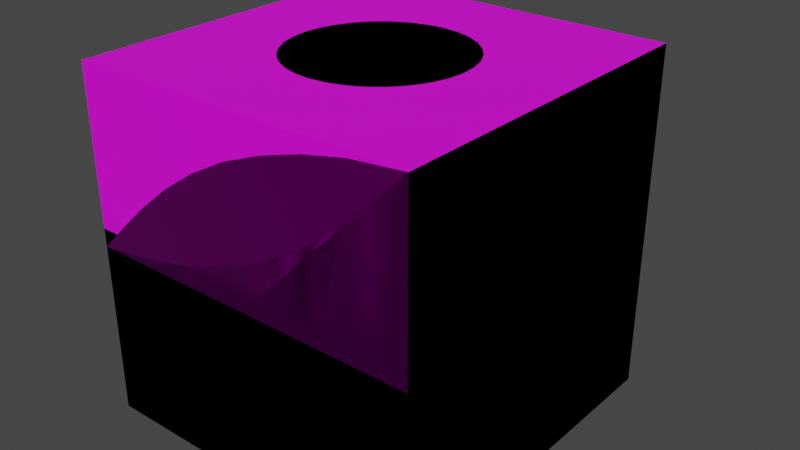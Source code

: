 # Source: ramp.blend  (saved by Blender 3.0.42; exported with 4.5.12 LTS)
import bpy
from mathutils import Matrix  # noqa: F401  (used for matrix-valued properties, if any)

bpy.ops.wm.read_factory_settings(use_empty=True)
scene = bpy.context.scene
scene.name = 'Scene'

# ---- collections
col_collection = bpy.data.collections.new('Collection'); scene.collection.children.link(col_collection)

# ---- images (referenced by path relative to the original .blend; pixels are not part of the script)
import os
ASSET_DIR = os.environ.get("B2B_ASSET_DIR", "")  # directory of the original .blend (textures are referenced by path, not embedded)
HERE = os.path.dirname(os.path.abspath(__file__))  # packed textures are extracted next to this script under _unpacked/

def load_image(name, relpath, width, height, colorspace="sRGB"):
    """Load a texture the original file referenced (path relative to the .blend, or extracted next to this script)."""
    p = next((c for c in (os.path.join(HERE, relpath), os.path.join(ASSET_DIR, relpath)) if relpath and os.path.exists(c)), "")
    if p:
        img = bpy.data.images.load(p, check_existing=True)
        img.name = name
    else:  # same state as the original file: an image datablock whose file is absent (Cycles renders it pink)
        img = bpy.data.images.new(name, width, height)
        img.source = "FILE"
        img.filepath = "//" + (relpath or name)
    img.colorspace_settings.name = colorspace
    return img
img_texture_04_roughnessmetalness_png = load_image('texture_04_roughnessMetalness.png', 'prototype-textures/Dark/texture_04_roughnessMetalness.png', 1024, 1024, 'sRGB')
img_texture_04_png = load_image('texture_04.png', 'prototype-textures/Dark/texture_04.png', 1024, 1024, 'sRGB')
img_texture_08_png = load_image('texture_08.png', 'prototype-textures/Light/texture_08.png', 1024, 1024, 'sRGB')
img_gradient_alpha_png = load_image('gradient-alpha.png', 'prototype-textures/gradient-alpha.png', 1024, 1024, 'sRGB')
img_checkpoint_emissive_png = load_image('checkpoint-emissive.png', 'prototype-textures/checkpoint-emissive.png', 1024, 1024, 'sRGB')
img_texture_02_png = load_image('texture_02.png', 'prototype-textures/Light/texture_02.png', 1024, 1024, 'sRGB')
img_boost_map_png = load_image('boost-map.png', 'prototype-textures/boost-map.png', 1024, 1024, 'sRGB')
img_boost_rm_png = load_image('boost-rm.png', 'prototype-textures/boost-rm.png', 1024, 1024, 'sRGB')

# ---- materials (node trees are filled in below, after node groups)
mat_ramps = bpy.data.materials.new('Ramps')
mat_ramps.alpha_threshold = 0.0
mat_ramps.use_backface_culling = True
mat_ramps.use_transparent_shadow = False
mat_ramps.line_color = (0.0, 0.0, 0.0, 1.0)
mat_halfbox = bpy.data.materials.new('HalfBox')
mat_halfbox.use_backface_culling = True
mat_halfbox.use_transparent_shadow = False
mat_checkpoint = bpy.data.materials.new('Checkpoint')
mat_checkpoint.surface_render_method = 'BLENDED'
mat_checkpoint.blend_method = 'BLEND'
mat_checkpoint.use_transparent_shadow = False
mat_checkpointtopmaterial = bpy.data.materials.new('CheckpointTopMaterial')
mat_checkpointtopmaterial.use_backface_culling = True
mat_checkpointtopmaterial.use_transparent_shadow = False
mat_material = bpy.data.materials.new('Material')
mat_material.use_transparent_shadow = False
mat_boostbottom = bpy.data.materials.new('BoostBottom')
mat_boostbottom.use_backface_culling = True
mat_boostbottom.use_transparent_shadow = False
mat_boosttop = bpy.data.materials.new('BoostTop')
mat_boosttop.use_backface_culling = True
mat_boosttop.use_transparent_shadow = False

# ---- node groups
ng_auto_smooth = bpy.data.node_groups.new('Auto Smooth', 'GeometryNodeTree')
_s = ng_auto_smooth.interface.new_socket(name='Geometry', in_out='OUTPUT', socket_type='NodeSocketGeometry')
_s = ng_auto_smooth.interface.new_socket(name='Geometry', in_out='INPUT', socket_type='NodeSocketGeometry')
_s = ng_auto_smooth.interface.new_socket(name='Angle', in_out='INPUT', socket_type='NodeSocketFloat')
_s.subtype = 'ANGLE'
_s.min_value = 0.0
_s.max_value = 3.142
ng_auto_smooth.is_modifier = True
_N = ng_auto_smooth.nodes; _L = ng_auto_smooth.links
n0 = _N.new('NodeGroupOutput'); n0.name = 'Group Output'; n0.location = (480, -100)
n1 = _N.new('NodeGroupInput'); n1.name = 'Group Input'; n1.location = (-420, -300)
n2 = _N.new('NodeGroupInput'); n2.name = 'Group Input.001'; n2.location = (-60, -100)
n3 = _N.new('GeometryNodeSetShadeSmooth'); n3.name = 'Set Shade Smooth'; n3.location = (120, -100)
n3.domain = 'EDGE'
n4 = _N.new('GeometryNodeSetShadeSmooth'); n4.name = 'Set Shade Smooth.001'; n4.location = (300, -100)
n5 = _N.new('GeometryNodeInputMeshEdgeAngle'); n5.name = 'Edge Angle'; n5.location = (-420, -220)
n6 = _N.new('GeometryNodeInputEdgeSmooth'); n6.name = 'Is Edge Smooth'; n6.location = (-60, -160)
n7 = _N.new('GeometryNodeInputShadeSmooth'); n7.name = 'Is Face Smooth'; n7.location = (-240, -340)
n8 = _N.new('FunctionNodeBooleanMath'); n8.name = 'Boolean Math'; n8.location = (-60, -220)
n9 = _N.new('FunctionNodeCompare'); n9.name = 'Compare'; n9.location = (-240, -180)
n9.operation = 'LESS_EQUAL'
_L.new(n5.outputs[0], n9.inputs[0])
_L.new(n4.outputs[0], n0.inputs[0])
_L.new(n1.outputs[1], n9.inputs[1])
_L.new(n9.outputs[0], n8.inputs[0])
_L.new(n7.outputs[0], n8.inputs[1])
_L.new(n2.outputs[0], n3.inputs[0])
_L.new(n6.outputs[0], n3.inputs[1])
_L.new(n3.outputs[0], n4.inputs[0])
_L.new(n8.outputs[0], n3.inputs[2])
n0.is_active_output = True

# ---- material node trees
mat_ramps.use_nodes = True; mat_ramps.node_tree.nodes.clear()
_N = mat_ramps.node_tree.nodes; _L = mat_ramps.node_tree.links
n0 = _N.new('ShaderNodeOutputMaterial'); n0.name = 'Material Output'; n0.location = (280, 280)
n1 = _N.new('ShaderNodeBsdfPrincipled'); n1.name = 'Principled BSDF'; n1.location = (-20, 280)
n1.distribution = 'GGX'
n1.subsurface_method = 'RANDOM_WALK_SKIN'
n1.inputs[3].default_value = 1.45
n1.inputs[27].default_value = (0.0, 0.0, 0.0, 1.0)
n1.inputs[28].default_value = 1.0
n2 = _N.new('ShaderNodeTexImage'); n2.name = 'Image Texture.001'; n2.location = (-720, -200)
n2.image = img_texture_04_roughnessmetalness_png
n3 = _N.new('ShaderNodeSeparateColor'); n3.name = 'Separate RGB'; n3.location = (-340, -180)
n4 = _N.new('ShaderNodeTexImage'); n4.name = 'Image Texture'; n4.location = (-400, 220)
n4.image = img_texture_04_png
_L.new(n1.outputs[0], n0.inputs[0])
_L.new(n4.outputs[0], n1.inputs[0])
_L.new(n2.outputs[0], n3.inputs[0])
_L.new(n3.outputs[1], n1.inputs[2])
_L.new(n3.outputs[2], n1.inputs[1])
n0.is_active_output = True
mat_halfbox.use_nodes = True; mat_halfbox.node_tree.nodes.clear()
_N = mat_halfbox.node_tree.nodes; _L = mat_halfbox.node_tree.links
n0 = _N.new('ShaderNodeOutputMaterial'); n0.name = 'Material Output'; n0.location = (300, 300)
n1 = _N.new('ShaderNodeTexImage'); n1.name = 'Image Texture'; n1.location = (-280, 260)
n1.image = img_texture_08_png
n2 = _N.new('ShaderNodeBsdfPrincipled'); n2.name = 'Principled BSDF'; n2.location = (10, 300)
n2.distribution = 'GGX'
n2.subsurface_method = 'RANDOM_WALK_SKIN'
n2.inputs[3].default_value = 1.45
n2.inputs[27].default_value = (0.0, 0.0, 0.0, 1.0)
n2.inputs[28].default_value = 1.0
n3 = _N.new('ShaderNodeTexImage'); n3.name = 'Image Texture.001'; n3.location = (-620, -100)
n3.image = img_texture_08_png
n4 = _N.new('ShaderNodeSeparateColor'); n4.name = 'Separate RGB'; n4.location = (-320, -200)
_L.new(n2.outputs[0], n0.inputs[0])
_L.new(n1.outputs[0], n2.inputs[0])
_L.new(n3.outputs[0], n4.inputs[0])
_L.new(n4.outputs[1], n2.inputs[2])
_L.new(n4.outputs[2], n2.inputs[1])
n0.is_active_output = True
mat_checkpoint.use_nodes = True; mat_checkpoint.node_tree.nodes.clear()
_N = mat_checkpoint.node_tree.nodes; _L = mat_checkpoint.node_tree.links
n0 = _N.new('ShaderNodeBsdfPrincipled'); n0.name = 'Principled BSDF'; n0.location = (-20, 300)
n0.distribution = 'GGX'
n0.subsurface_method = 'RANDOM_WALK_SKIN'
n0.inputs[3].default_value = 1.45
n0.inputs[27].default_value = (0.0, 0.0, 0.0, 1.0)
n0.inputs[28].default_value = 1.0
n1 = _N.new('ShaderNodeOutputMaterial'); n1.name = 'Material Output'; n1.location = (280, 300)
n2 = _N.new('ShaderNodeTexImage'); n2.name = 'Image Texture'; n2.location = (-310, 260)
n2.image = img_gradient_alpha_png
_L.new(n0.outputs[0], n1.inputs[0])
_L.new(n2.outputs[0], n0.inputs[0])
n1.is_active_output = True
mat_checkpointtopmaterial.use_nodes = True; mat_checkpointtopmaterial.node_tree.nodes.clear()
_N = mat_checkpointtopmaterial.node_tree.nodes; _L = mat_checkpointtopmaterial.node_tree.links
n0 = _N.new('ShaderNodeOutputMaterial'); n0.name = 'Material Output'; n0.location = (300, 300)
n1 = _N.new('ShaderNodeTexImage'); n1.name = 'Image Texture'; n1.location = (-280, 260)
n1.image = img_texture_08_png
n2 = _N.new('ShaderNodeBsdfPrincipled'); n2.name = 'Principled BSDF'; n2.location = (10, 300)
n2.distribution = 'GGX'
n2.subsurface_method = 'RANDOM_WALK_SKIN'
n2.inputs[3].default_value = 1.45
n2.inputs[27].default_value = (0.0, 0.0, 0.0, 1.0)
n2.inputs[28].default_value = 1.0
n3 = _N.new('ShaderNodeTexImage'); n3.name = 'Image Texture.001'; n3.location = (-620, -100)
n3.image = img_texture_08_png
n4 = _N.new('ShaderNodeSeparateColor'); n4.name = 'Separate RGB'; n4.location = (-320, -200)
_L.new(n2.outputs[0], n0.inputs[0])
_L.new(n1.outputs[0], n2.inputs[0])
_L.new(n3.outputs[0], n4.inputs[0])
_L.new(n4.outputs[1], n2.inputs[2])
_L.new(n4.outputs[2], n2.inputs[1])
n0.is_active_output = True
mat_material.use_nodes = True; mat_material.node_tree.nodes.clear()
_N = mat_material.node_tree.nodes; _L = mat_material.node_tree.links
n0 = _N.new('ShaderNodeBsdfPrincipled'); n0.name = 'Principled BSDF'; n0.location = (10, 300)
n0.distribution = 'GGX'
n0.subsurface_method = 'RANDOM_WALK_SKIN'
n0.inputs[3].default_value = 1.45
n0.inputs[28].default_value = 1.0
n1 = _N.new('ShaderNodeOutputMaterial'); n1.name = 'Material Output'; n1.location = (300, 300)
n2 = _N.new('ShaderNodeTexImage'); n2.name = 'Image Texture'; n2.location = (-280, 260)
n2.image = img_checkpoint_emissive_png
n3 = _N.new('ShaderNodeTexImage'); n3.name = 'Image Texture.002'; n3.location = (-280, -500)
n3.image = img_checkpoint_emissive_png
_L.new(n0.outputs[0], n1.inputs[0])
_L.new(n2.outputs[0], n0.inputs[0])
_L.new(n3.outputs[0], n0.inputs[27])
n1.is_active_output = True
mat_boostbottom.use_nodes = True; mat_boostbottom.node_tree.nodes.clear()
_N = mat_boostbottom.node_tree.nodes; _L = mat_boostbottom.node_tree.links
n0 = _N.new('ShaderNodeBsdfPrincipled'); n0.name = 'Principled BSDF'; n0.location = (10, 300)
n0.distribution = 'GGX'
n0.subsurface_method = 'RANDOM_WALK_SKIN'
n0.inputs[3].default_value = 1.45
n0.inputs[27].default_value = (0.0, 0.0, 0.0, 1.0)
n0.inputs[28].default_value = 1.0
n1 = _N.new('ShaderNodeOutputMaterial'); n1.name = 'Material Output'; n1.location = (300, 300)
n2 = _N.new('ShaderNodeTexImage'); n2.name = 'Image Texture'; n2.location = (-280, 260)
n2.image = img_texture_02_png
_L.new(n0.outputs[0], n1.inputs[0])
_L.new(n2.outputs[0], n0.inputs[0])
n1.is_active_output = True
mat_boosttop.use_nodes = True; mat_boosttop.node_tree.nodes.clear()
_N = mat_boosttop.node_tree.nodes; _L = mat_boosttop.node_tree.links
n0 = _N.new('ShaderNodeOutputMaterial'); n0.name = 'Material Output'; n0.location = (603, 300)
n1 = _N.new('ShaderNodeTexImage'); n1.name = 'Image Texture'; n1.location = (-280, 260)
n1.image = img_boost_map_png
n2 = _N.new('ShaderNodeBsdfPrincipled'); n2.name = 'Principled BSDF'; n2.location = (313, 300)
n2.distribution = 'GGX'
n2.subsurface_method = 'RANDOM_WALK_SKIN'
n2.inputs[3].default_value = 1.45
n2.inputs[27].default_value = (0.0, 0.0, 0.0, 1.0)
n2.inputs[28].default_value = 1.0
n3 = _N.new('ShaderNodeSeparateColor'); n3.name = 'Separate RGB'; n3.location = (-587, -31)
n4 = _N.new('ShaderNodeTexImage'); n4.name = 'Image Texture.001'; n4.location = (-953, -101)
n4.image = img_boost_rm_png
_L.new(n2.outputs[0], n0.inputs[0])
_L.new(n1.outputs[0], n2.inputs[0])
_L.new(n3.outputs[1], n2.inputs[2])
_L.new(n4.outputs[0], n3.inputs[0])
n0.is_active_output = True

# ---- world
world_world = bpy.data.worlds.new('World'); scene.world = world_world
world_world.use_nodes = True; world_world.node_tree.nodes.clear()
_N = world_world.node_tree.nodes; _L = world_world.node_tree.links
n0 = _N.new('ShaderNodeOutputWorld'); n0.name = 'World Output'; n0.location = (300, 300)
n1 = _N.new('ShaderNodeBackground'); n1.name = 'Background'; n1.location = (10, 300)
n1.inputs[0].default_value = (0.05088, 0.05088, 0.05088, 1.0)
_L.new(n1.outputs[0], n0.inputs[0])
n0.is_active_output = True
world_world.color = (0.05088, 0.05088, 0.05088)
world_world.use_sun_shadow = False
world_world.sun_shadow_jitter_overblur = 0.0

# ---- meshes
me_cylinder = bpy.data.meshes.new('Cylinder')
me_cylinder.from_pydata([(5.0, 5.0, -5.0), (5.0, 5.0, 5.0), (-4.181, 0.8185, 5.0), (-4.181, 0.8185, -5.0), (-3.314, 1.623, 5.0), (-3.314, 1.623, -5.0), (-2.358, 2.417, 5.0), (-2.358, 2.417, -5.0), (-1.322, 3.13, 5.0), (-1.322, 3.13, -5.0), (-0.215, 3.735, 5.0), (-0.215, 3.735, -5.0), (0.9514, 4.206, 5.0), (0.9514, 4.206, -5.0), (2.166, 4.578, 5.0), (2.166, 4.578, -5.0), (3.418, 4.846, 5.0), (3.418, 4.846, -5.0), (-5.0, -2.186e-07, -5.0), (-5.0, 2.186e-07, 5.0), (5.0, -2.186e-07, -5.0), (5.0, 2.186e-07, 5.0), (3.425, 2.186e-07, 5.0), (2.173, 2.186e-07, 5.0), (0.9582, 2.186e-07, 5.0), (-0.2082, 2.186e-07, 5.0), (-1.315, 2.186e-07, 5.0), (-2.351, 2.186e-07, 5.0), (-3.308, 2.186e-07, 5.0), (-4.181, 2.186e-07, 5.0), (3.418, -2.186e-07, -5.0), (2.166, -2.186e-07, -5.0), (0.9514, -2.186e-07, -5.0), (-0.215, -2.186e-07, -5.0), (-1.322, -2.186e-07, -5.0), (-2.358, -2.186e-07, -5.0), (-3.314, -2.186e-07, -5.0), (-4.188, -2.186e-07, -5.0)], [], [(20, 0, 1, 21), (3, 37, 18), (36, 37, 3, 5), (35, 36, 5, 7), (34, 35, 7, 9), (33, 34, 9, 11), (32, 33, 11, 13), (31, 32, 13, 15), (30, 31, 15, 17), (20, 30, 17, 0), (1, 16, 22, 21), (22, 16, 14, 23), (23, 14, 12, 24), (24, 12, 10, 25), (25, 10, 8, 26), (26, 8, 6, 27), (27, 6, 4, 28), (28, 4, 2, 29), (19, 29, 2), (3, 18, 19, 2), (5, 3, 2, 4), (7, 5, 4, 6), (9, 7, 6, 8), (11, 9, 8, 10), (13, 11, 10, 12), (15, 13, 12, 14), (17, 15, 14, 16), (1, 0, 17, 16), (21, 22, 30, 20), (31, 30, 22, 23), (32, 31, 23, 24), (33, 32, 24, 25), (34, 33, 25, 26), (35, 34, 26, 27), (36, 35, 27, 28), (37, 36, 28, 29), (18, 37, 29, 19)])
me_cylinder.polygons.foreach_set('use_smooth', [True] * 37)
_uv = me_cylinder.uv_layers.new(name='UVMap')
_uv.uv.foreach_set('vector', [1.0, 0.0, 1.0, 0.5, 5.96e-08, 0.5, 0.0, 0.0, 0.9181, 0.08185, 0.9188, 0.0, 1.0, 0.0, 0.8314, 0.0, 0.9188, 0.0, 0.9181, 0.08185, 0.8314, 0.1623, 0.7358, 0.0, 0.8314, 0.0, 0.8314, 0.1623, 0.7358, 0.2417, 0.6322, 0.0, 0.7358, 0.0, 0.7358, 0.2417, 0.6322, 0.313, 0.5215, 0.0, 0.6322, 0.0, 0.6322, 0.313, 0.5215, 0.3735, 0.4049, 0.0, 0.5215, 0.0, 0.5215, 0.3735, 0.4049, 0.4206, 0.2834, 0.0, 0.4049, 0.0, 0.4049, 0.4206, 0.2834, 0.4578, 0.1582, 0.0, 0.2834, 0.0, 0.2834, 0.4578, 0.1582, 0.4846, 0.0, 0.0, 0.1582, 0.0, 0.1582, 0.4846, 0.0, 0.5, 1.0, 0.5, 0.8418, 0.4846, 0.8425, 0.0, 1.0, 0.0, 0.8425, 0.0, 0.8418, 0.4846, 0.7166, 0.4578, 0.7173, 0.0, 0.7173, 0.0, 0.7166, 0.4578, 0.5951, 0.4206, 0.5958, 0.0, 0.5958, 0.0, 0.5951, 0.4206, 0.4785, 0.3735, 0.4792, 0.0, 0.4792, 0.0, 0.4785, 0.3735, 0.3678, 0.313, 0.3685, 0.0, 0.3685, 0.0, 0.3678, 0.313, 0.2642, 0.2417, 0.2649, 0.0, 0.2649, 0.0, 0.2642, 0.2417, 0.1686, 0.1623, 0.1692, 0.0, 0.1692, 0.0, 0.1686, 0.1623, 0.08192, 0.08185, 0.08192, 0.0, 0.0, 0.0, 0.08192, 0.0, 0.08192, 0.08185, 0.08192, 1.0, 0.0, 1.0, 0.0, 0.0, 0.08192, 0.0, 0.1686, 1.0, 0.08192, 1.0, 0.08192, 0.0, 0.1686, 0.0, 0.2642, 1.0, 0.1686, 1.0, 0.1686, 0.0, 0.2642, 6.067e-08, 0.3678, 1.0, 0.2642, 1.0, 0.2642, 6.067e-08, 0.3678, 6.067e-08, 0.4785, 1.0, 0.3678, 1.0, 0.3678, 6.067e-08, 0.4785, 6.067e-08, 0.5951, 1.0, 0.4785, 1.0, 0.4785, 6.067e-08, 0.5951, 6.067e-08, 0.7166, 1.0, 0.5951, 1.0, 0.5951, 6.067e-08, 0.7166, 6.067e-08, 0.8418, 1.0, 0.7166, 1.0, 0.7166, 6.067e-08, 0.8418, 6.067e-08, 1.0, 6.067e-08, 1.0, 1.0, 0.8418, 1.0, 0.8418, 6.067e-08, 1.0, 1.0, 0.8425, 1.0, 0.8418, 0.0, 1.0, 0.0, 0.7166, 0.0, 0.8418, 0.0, 0.8425, 1.0, 0.7173, 1.0, 0.5951, 0.0, 0.7166, 0.0, 0.7173, 1.0, 0.5958, 1.0, 0.4785, 0.0, 0.5951, 0.0, 0.5958, 1.0, 0.4792, 1.0, 0.3678, 0.0, 0.4785, 0.0, 0.4792, 1.0, 0.3685, 1.0, 0.2642, 0.0, 0.3678, 0.0, 0.3685, 1.0, 0.2649, 1.0, 0.1686, 0.0, 0.2642, 0.0, 0.2649, 1.0, 0.1692, 1.0, 0.08124, 0.0, 0.1686, 0.0, 0.1692, 1.0, 0.08192, 1.0, 0.0, 1.376e-07, 0.08124, 0.0, 0.08192, 1.0, 0.0, 1.0])
me_cylinder.materials.append(mat_ramps)
me_cylinder.use_remesh_fix_poles = True
me_cylinder.use_remesh_preserve_attributes = False
me_cylinder.update()
me_ramp = bpy.data.meshes.new('Ramp')
me_ramp.from_pydata([(5.0, 5.0, -5.0), (5.0, 5.0, 5.0), (4.181, 4.183, -5.0), (4.181, 4.183, 5.0), (3.314, 3.359, -5.0), (3.314, 3.359, 5.0), (2.358, 2.565, -5.0), (2.358, 2.565, 5.0), (1.322, 1.894, -5.0), (1.322, 1.894, 5.0), (0.215, 1.327, -5.0), (0.215, 1.327, 5.0), (-0.9514, 0.8561, -5.0), (-0.9514, 0.8561, 5.0), (-2.166, 0.4846, -5.0), (-2.166, 0.4846, 5.0), (-3.418, 0.2167, -5.0), (-3.418, 0.2167, 5.0), (-5.0, -2.186e-07, -5.0), (-5.0, 2.186e-07, 5.0), (5.0, -3.06e-07, -5.0), (5.0, 1.311e-07, 5.0), (4.181, 1.311e-07, 5.0), (3.314, 1.311e-07, 5.0), (2.358, 1.311e-07, 5.0), (1.322, 1.311e-07, 5.0), (0.215, 1.311e-07, 5.0), (-0.9514, 1.311e-07, 5.0), (-2.166, 1.311e-07, 5.0), (-3.418, 1.311e-07, 5.0), (4.174, -3.06e-07, -5.0), (3.308, -3.06e-07, -5.0), (2.351, -3.06e-07, -5.0), (1.315, -3.06e-07, -5.0), (0.2082, -3.06e-07, -5.0), (-0.9582, -3.06e-07, -5.0), (-2.173, -3.06e-07, -5.0), (-3.425, -3.06e-07, -5.0)], [], [(0, 2, 3, 1), (2, 4, 5, 3), (4, 6, 7, 5), (6, 8, 9, 7), (8, 10, 11, 9), (10, 12, 13, 11), (12, 14, 15, 13), (14, 16, 17, 15), (16, 18, 19, 17), (0, 1, 21, 20), (20, 21, 22, 30), (22, 23, 31, 30), (23, 24, 32, 31), (24, 25, 33, 32), (25, 26, 34, 33), (26, 27, 35, 34), (27, 28, 36, 35), (28, 29, 37, 36), (18, 37, 29, 19), (17, 19, 29), (15, 17, 29, 28), (13, 15, 28, 27), (11, 13, 27, 26), (9, 11, 26, 25), (7, 9, 25, 24), (5, 7, 24, 23), (3, 5, 23, 22), (1, 3, 22, 21), (2, 0, 20, 30), (2, 30, 31, 4), (4, 31, 32, 6), (6, 32, 33, 8), (8, 33, 34, 10), (10, 34, 35, 12), (12, 35, 36, 14), (14, 36, 37, 16), (18, 16, 37)])
me_ramp.polygons.foreach_set('use_smooth', [1, 1, 1, 1, 1, 1, 1, 1, 1, 1, 1, 1, 1, 1, 1, 1, 1, 1, 1, 1, 1, 1, 1, 1, 1, 1, 1, 1, 0, 0, 0, 0, 0, 0, 0, 0, 0])
_uv = me_ramp.uv_layers.new(name='UVMap')
_uv.uv.foreach_set('vector', [1.0, 1.0, 0.9181, 1.0, 0.9181, 8.284e-08, 1.0, 8.284e-08, 0.9181, 1.0, 0.8314, 1.0, 0.8314, 8.284e-08, 0.9181, 8.284e-08, 0.8314, 1.0, 0.7358, 1.0, 0.7358, 8.284e-08, 0.8314, 8.284e-08, 0.7358, 1.0, 0.6322, 1.0, 0.6322, 8.284e-08, 0.7358, 8.284e-08, 0.6322, 1.0, 0.5215, 1.0, 0.5215, 8.284e-08, 0.6322, 8.284e-08, 0.5215, 1.0, 0.4049, 1.0, 0.4049, 8.284e-08, 0.5215, 8.284e-08, 0.4049, 1.0, 0.2834, 1.0, 0.2834, 8.284e-08, 0.4049, 8.284e-08, 0.2834, 1.0, 0.1582, 1.0, 0.1582, 8.284e-08, 0.2834, 8.284e-08, 0.1582, 1.0, 0.0, 1.0, 0.0, 0.0, 0.1582, 8.284e-08, 1.0, 1.0, 1.754e-07, 1.0, 0.0, 0.5, 1.0, 0.5, 1.0, 0.0, 1.0, 1.0, 0.9181, 1.0, 0.9174, 0.0, 0.9181, 1.0, 0.8314, 1.0, 0.8308, 0.0, 0.9174, 0.0, 0.8314, 1.0, 0.7358, 1.0, 0.7351, 0.0, 0.8308, 0.0, 0.7358, 1.0, 0.6322, 1.0, 0.6315, 0.0, 0.7351, 0.0, 0.6322, 1.0, 0.5215, 1.0, 0.5208, 0.0, 0.6315, 0.0, 0.5215, 1.0, 0.4049, 1.0, 0.4042, 0.0, 0.5208, 0.0, 0.4049, 1.0, 0.2834, 1.0, 0.2827, 0.0, 0.4042, 0.0, 0.2834, 1.0, 0.1582, 1.0, 0.1575, 0.0, 0.2827, 0.0, 0.0, 0.0, 0.1575, 0.0, 0.1582, 1.0, 0.0, 1.0, 0.1582, 0.02167, 0.0, 0.0, 0.1582, 0.0, 0.2834, 0.04846, 0.1582, 0.02167, 0.1582, 0.0, 0.2834, 0.0, 0.4049, 0.08561, 0.2834, 0.04846, 0.2834, 0.0, 0.4049, 0.0, 0.5215, 0.1327, 0.4049, 0.08561, 0.4049, 0.0, 0.5215, 0.0, 0.6322, 0.1894, 0.5215, 0.1327, 0.5215, 0.0, 0.6322, 0.0, 0.7358, 0.2565, 0.6322, 0.1894, 0.6322, 0.0, 0.7358, 0.0, 0.8314, 0.3359, 0.7358, 0.2565, 0.7358, 0.0, 0.8314, 0.0, 0.9181, 0.4183, 0.8314, 0.3359, 0.8314, 0.0, 0.9181, 0.0, 1.0, 0.5, 0.9181, 0.4183, 0.9181, 0.0, 1.0, 0.0, 0.08192, 0.4183, 0.0, 0.5, 0.0, 0.0, 0.08259, 0.0, 0.08192, 0.4183, 0.08259, 0.0, 0.1692, 0.0, 0.1686, 0.3359, 0.1686, 0.3359, 0.1692, 0.0, 0.2649, 0.0, 0.2642, 0.2565, 0.2642, 0.2565, 0.2649, 0.0, 0.3685, 0.0, 0.3678, 0.1894, 0.3678, 0.1894, 0.3685, 0.0, 0.4792, 0.0, 0.4785, 0.1327, 0.4785, 0.1327, 0.4792, 0.0, 0.5958, 0.0, 0.5951, 0.08561, 0.5951, 0.08561, 0.5958, 0.0, 0.7173, 0.0, 0.7166, 0.04846, 0.7166, 0.04846, 0.7173, 0.0, 0.8425, 0.0, 0.8418, 0.02167, 1.0, 6.224e-08, 0.8418, 0.02167, 0.8425, 0.0])
me_ramp.materials.append(mat_ramps)
me_ramp.use_remesh_fix_poles = True
me_ramp.use_remesh_preserve_attributes = False
me_ramp.update()
me_cube = bpy.data.meshes.new('Cube')
me_cube.from_pydata([(-5.0, -5.0, -5.0), (-5.0, -5.0, 0.0), (-5.0, 5.0, -5.0), (-5.0, 5.0, 0.0), (5.0, -5.0, -5.0), (5.0, -5.0, 0.0), (5.0, 5.0, -5.0), (5.0, 5.0, 0.0), (-5.0, -5.0, -5.0), (-5.0, -5.0, 0.0), (-5.0, 5.0, 0.0), (-5.0, 5.0, -5.0), (5.0, 5.0, 0.0), (5.0, 5.0, -5.0), (5.0, -5.0, 0.0), (5.0, -5.0, -5.0), (-5.0, -5.0, -2.5), (-5.0, 5.0, -2.5), (5.0, 5.0, -2.5), (5.0, -5.0, -2.5)], [], [(16, 9, 10, 17), (17, 10, 12, 18), (18, 12, 14, 19), (19, 14, 9, 16), (2, 6, 4, 0), (7, 3, 1, 5), (15, 19, 16, 8), (13, 18, 19, 15), (11, 17, 18, 13), (8, 16, 17, 11)])
_uv = me_cube.uv_layers.new(name='UVMap')
_uv.uv.foreach_set('vector', [0.0, 0.75, 0.0, 1.0, 1.0, 1.0, 1.0, 0.75, 0.0, 0.75, 0.0, 1.0, 1.0, 1.0, 1.0, 0.75, 1.0, 0.75, 1.0, 1.0, 0.0, 1.0, 0.0, 0.75, 1.0, 0.75, 1.0, 1.0, 0.0, 1.0, 0.0, 0.75, 0.0, 0.0, 1.0, 0.0, 1.0, 1.0, 0.0, 1.0, 1.0, 1.0, 0.0, 1.0, 0.0, 0.0, 1.0, 0.0, 1.0, 1.676e-07, 1.0, 0.25, 0.0, 0.25, 0.0, 1.676e-07, 1.0, 0.0, 1.0, 0.25, 0.0, 0.25, 0.0, 0.0, 0.0, 0.0, 0.0, 0.25, 1.0, 0.25, 1.0, 0.0, 0.0, 0.0, 0.0, 0.25, 1.0, 0.25, 1.0, 0.0])
me_cube.materials.append(mat_halfbox)
me_cube.use_remesh_fix_poles = True
me_cube.use_remesh_preserve_attributes = False
me_cube.update()
me_checkpoint = bpy.data.meshes.new('Checkpoint')
me_checkpoint.from_pydata([(-5.0, -5.0, -5.0), (-5.0, -5.0, 0.0), (-5.0, 5.0, -5.0), (-5.0, 5.0, 0.0), (5.0, -5.0, -5.0), (5.0, -5.0, 0.0), (5.0, 5.0, -5.0), (5.0, 5.0, 0.0), (-5.0, -5.0, -5.0), (-5.0, -5.0, 0.0), (-5.0, 5.0, 0.0), (-5.0, 5.0, -5.0), (5.0, 5.0, 0.0), (5.0, 5.0, -5.0), (5.0, -5.0, 0.0), (5.0, -5.0, -5.0), (-5.0, -5.0, -2.5), (-5.0, 5.0, -2.5), (5.0, 5.0, -2.5), (5.0, -5.0, -2.5)], [], [(16, 9, 10, 17), (17, 10, 12, 18), (18, 12, 14, 19), (19, 14, 9, 16), (2, 6, 4, 0), (7, 3, 1, 5), (15, 19, 16, 8), (13, 18, 19, 15), (11, 17, 18, 13), (8, 16, 17, 11)])
_uv = me_checkpoint.uv_layers.new(name='UVMap')
_uv.uv.foreach_set('vector', [1.0, 0.75, 1.0, 1.0, 0.0, 1.0, 0.0, 0.75, 0.0, 0.75, 0.0, 1.0, 1.0, 1.0, 1.0, 0.75, 1.0, 0.75, 1.0, 1.0, 0.0, 1.0, 0.0, 0.75, 0.0, 0.75, 0.0, 1.0, 1.0, 1.0, 1.0, 0.75, 1.0, 0.0, 0.0, 0.0, 0.0, 1.0, 1.0, 1.0, 1.0, 1.0, 0.0, 1.0, 0.0, 0.0, 1.0, 0.0, 1.0, 1.639e-07, 1.0, 0.25, 0.0, 0.25, 0.0, 1.639e-07, 0.0, 0.0, 0.0, 0.25, 1.0, 0.25, 1.0, 0.0, 1.0, 4.47e-08, 1.0, 0.25, 0.0, 0.25, 0.0, -4.47e-08, 0.0, 0.0, 0.0, 0.25, 1.0, 0.25, 1.0, 0.0])
me_checkpoint.materials.append(mat_halfbox)
me_checkpoint.use_remesh_fix_poles = True
me_checkpoint.use_remesh_preserve_attributes = False
me_checkpoint.update()
me_cube_002 = bpy.data.meshes.new('Cube.002')
me_cube_002.from_pydata([(-1.0, -1.0, -1.0), (-1.0, -1.0, 1.0), (-1.0, 1.0, -1.0), (-1.0, 1.0, 1.0), (1.0, -1.0, -1.0), (1.0, -1.0, 1.0), (1.0, 1.0, -1.0), (1.0, 1.0, 1.0)], [], [(0, 1, 3, 2), (2, 3, 7, 6), (6, 7, 5, 4), (4, 5, 1, 0), (7, 3, 1, 5)])
_uv = me_cube_002.uv_layers.new(name='UVMap')
_uv.uv.foreach_set('vector', [1.0, 0.0, 1.0, 1.0, 0.0, 1.0, 0.0, 0.0, 0.0, 0.0, 0.0, 1.0, 0.0, 1.0, 0.0, 0.0, 0.0, 0.0, 0.0, 1.0, 1.0, 1.0, 1.0, 0.0, 1.0, 0.0, 1.0, 1.0, 1.0, 1.0, 1.0, 0.0, 0.0, 0.9941, 0.0, 0.9941, 1.0, 0.9941, 1.0, 0.9941])
me_cube_002.materials.append(mat_checkpoint)
me_cube_002.use_remesh_fix_poles = True
me_cube_002.use_remesh_preserve_attributes = False
me_cube_002.update()
me_cylinder_005 = bpy.data.meshes.new('Cylinder.005')
me_cylinder_005.from_pydata([(0.0, 2.5, -0.125), (0.0, 2.5, 0.0), (0.4877, 2.452, -0.125), (0.4877, 2.452, 0.0), (0.9567, 2.31, -0.125), (0.9567, 2.31, 0.0), (1.389, 2.079, -0.125), (1.389, 2.079, 0.0), (1.768, 1.768, -0.125), (1.768, 1.768, 0.0), (2.079, 1.389, -0.125), (2.079, 1.389, 0.0), (2.31, 0.9567, -0.125), (2.31, 0.9567, 0.0), (2.452, 0.4877, -0.125), (2.452, 0.4877, 0.0), (2.5, -1.093e-07, -0.125), (2.5, -1.093e-07, 0.0), (2.452, -0.4877, -0.125), (2.452, -0.4877, 0.0), (2.31, -0.9567, -0.125), (2.31, -0.9567, 0.0), (2.079, -1.389, -0.125), (2.079, -1.389, 0.0), (1.768, -1.768, -0.125), (1.768, -1.768, 0.0), (1.389, -2.079, -0.125), (1.389, -2.079, 0.0), (0.9567, -2.31, -0.125), (0.9567, -2.31, 0.0), (0.4877, -2.452, -0.125), (0.4877, -2.452, 0.0), (-2.186e-07, -2.5, -0.125), (-2.186e-07, -2.5, 0.0), (-0.4877, -2.452, -0.125), (-0.4877, -2.452, 0.0), (-0.9567, -2.31, -0.125), (-0.9567, -2.31, 0.0), (-1.389, -2.079, -0.125), (-1.389, -2.079, 0.0), (-1.768, -1.768, -0.125), (-1.768, -1.768, 0.0), (-2.079, -1.389, -0.125), (-2.079, -1.389, 0.0), (-2.31, -0.9567, -0.125), (-2.31, -0.9567, 0.0), (-2.452, -0.4877, -0.125), (-2.452, -0.4877, 0.0), (-2.5, 2.981e-08, -0.125), (-2.5, 2.981e-08, 0.0), (-2.452, 0.4877, -0.125), (-2.452, 0.4877, 0.0), (-2.31, 0.9567, -0.125), (-2.31, 0.9567, 0.0), (-2.079, 1.389, -0.125), (-2.079, 1.389, 0.0), (-1.768, 1.768, -0.125), (-1.768, 1.768, 0.0), (-1.389, 2.079, -0.125), (-1.389, 2.079, 0.0), (-0.9567, 2.31, -0.125), (-0.9567, 2.31, 0.0), (-0.4877, 2.452, -0.125), (-0.4877, 2.452, 0.0)], [], [(0, 1, 3, 2), (2, 3, 5, 4), (4, 5, 7, 6), (6, 7, 9, 8), (8, 9, 11, 10), (10, 11, 13, 12), (12, 13, 15, 14), (14, 15, 17, 16), (16, 17, 19, 18), (18, 19, 21, 20), (20, 21, 23, 22), (22, 23, 25, 24), (24, 25, 27, 26), (26, 27, 29, 28), (28, 29, 31, 30), (30, 31, 33, 32), (32, 33, 35, 34), (34, 35, 37, 36), (36, 37, 39, 38), (38, 39, 41, 40), (40, 41, 43, 42), (42, 43, 45, 44), (44, 45, 47, 46), (46, 47, 49, 48), (48, 49, 51, 50), (50, 51, 53, 52), (52, 53, 55, 54), (54, 55, 57, 56), (56, 57, 59, 58), (58, 59, 61, 60), (3, 1, 63, 61, 59, 57, 55, 53, 51, 49, 47, 45, 43, 41, 39, 37, 35, 33, 31, 29, 27, 25, 23, 21, 19, 17, 15, 13, 11, 9, 7, 5), (60, 61, 63, 62), (62, 63, 1, 0), (0, 2, 4, 6, 8, 10, 12, 14, 16, 18, 20, 22, 24, 26, 28, 30, 32, 34, 36, 38, 40, 42, 44, 46, 48, 50, 52, 54, 56, 58, 60, 62)])
me_cylinder_005.polygons.foreach_set('use_smooth', [True] * 34)
_uv = me_cylinder_005.uv_layers.new(name='UVMap')
_uv.uv.foreach_set('vector', [0.5, 0.75, 0.5, 0.75, 0.5488, 0.7452, 0.5488, 0.7452, 0.5488, 0.7452, 0.5488, 0.7452, 0.5957, 0.731, 0.5957, 0.731, 0.5957, 0.731, 0.5957, 0.731, 0.6389, 0.7079, 0.6389, 0.7079, 0.6389, 0.7079, 0.6389, 0.7079, 0.6768, 0.6768, 0.6768, 0.6768, 0.6768, 0.6768, 0.6768, 0.6768, 0.7079, 0.6389, 0.7079, 0.6389, 0.7079, 0.6389, 0.7079, 0.6389, 0.731, 0.5957, 0.731, 0.5957, 0.731, 0.5957, 0.731, 0.5957, 0.7452, 0.5488, 0.7452, 0.5488, 0.7452, 0.5488, 0.7452, 0.5488, 0.75, 0.5, 0.75, 0.5, 0.75, 0.5, 0.75, 0.5, 0.7452, 0.4512, 0.7452, 0.4512, 0.7452, 0.4512, 0.7452, 0.4512, 0.731, 0.4043, 0.731, 0.4043, 0.731, 0.4043, 0.731, 0.4043, 0.7079, 0.3611, 0.7079, 0.3611, 0.7079, 0.3611, 0.7079, 0.3611, 0.6768, 0.3232, 0.6768, 0.3232, 0.6768, 0.3232, 0.6768, 0.3232, 0.6389, 0.2921, 0.6389, 0.2921, 0.6389, 0.2921, 0.6389, 0.2921, 0.5957, 0.269, 0.5957, 0.269, 0.5957, 0.269, 0.5957, 0.269, 0.5488, 0.2548, 0.5488, 0.2548, 0.5488, 0.2548, 0.5488, 0.2548, 0.5, 0.25, 0.5, 0.25, 0.5, 0.25, 0.5, 0.25, 0.4512, 0.2548, 0.4512, 0.2548, 0.4512, 0.2548, 0.4512, 0.2548, 0.4043, 0.269, 0.4043, 0.269, 0.4043, 0.269, 0.4043, 0.269, 0.3611, 0.2921, 0.3611, 0.2921, 0.3611, 0.2921, 0.3611, 0.2921, 0.3232, 0.3232, 0.3232, 0.3232, 0.3232, 0.3232, 0.3232, 0.3232, 0.2921, 0.3611, 0.2921, 0.3611, 0.2921, 0.3611, 0.2921, 0.3611, 0.269, 0.4043, 0.269, 0.4043, 0.269, 0.4043, 0.269, 0.4043, 0.2548, 0.4512, 0.2548, 0.4512, 0.2548, 0.4512, 0.2548, 0.4512, 0.25, 0.5, 0.25, 0.5, 0.25, 0.5, 0.25, 0.5, 0.2548, 0.5488, 0.2548, 0.5488, 0.2548, 0.5488, 0.2548, 0.5488, 0.269, 0.5957, 0.269, 0.5957, 0.269, 0.5957, 0.269, 0.5957, 0.2921, 0.6389, 0.2921, 0.6389, 0.2921, 0.6389, 0.2921, 0.6389, 0.3232, 0.6768, 0.3232, 0.6768, 0.3232, 0.6768, 0.3232, 0.6768, 0.3611, 0.7079, 0.3611, 0.7079, 0.3611, 0.7079, 0.3611, 0.7079, 0.4043, 0.731, 0.4043, 0.731, 0.5488, 0.7452, 0.5, 0.75, 0.4512, 0.7452, 0.4043, 0.731, 0.3611, 0.7079, 0.3232, 0.6768, 0.2921, 0.6389, 0.269, 0.5957, 0.2548, 0.5488, 0.25, 0.5, 0.2548, 0.4512, 0.269, 0.4043, 0.2921, 0.3611, 0.3232, 0.3232, 0.3611, 0.2921, 0.4043, 0.269, 0.4512, 0.2548, 0.5, 0.25, 0.5488, 0.2548, 0.5957, 0.269, 0.6389, 0.2921, 0.6768, 0.3232, 0.7079, 0.3611, 0.731, 0.4043, 0.7452, 0.4512, 0.75, 0.5, 0.7452, 0.5488, 0.731, 0.5957, 0.7079, 0.6389, 0.6768, 0.6768, 0.6389, 0.7079, 0.5957, 0.731, 0.4043, 0.731, 0.4043, 0.731, 0.4512, 0.7452, 0.4512, 0.7452, 0.4512, 0.7452, 0.4512, 0.7452, 0.5, 0.75, 0.5, 0.75, 0.5, 0.75, 0.5488, 0.7452, 0.5957, 0.731, 0.6389, 0.7079, 0.6768, 0.6768, 0.7079, 0.6389, 0.731, 0.5957, 0.7452, 0.5488, 0.75, 0.5, 0.7452, 0.4512, 0.731, 0.4043, 0.7079, 0.3611, 0.6768, 0.3232, 0.6389, 0.2921, 0.5957, 0.269, 0.5488, 0.2548, 0.5, 0.25, 0.4512, 0.2548, 0.4043, 0.269, 0.3611, 0.2921, 0.3232, 0.3232, 0.2921, 0.3611, 0.269, 0.4043, 0.2548, 0.4512, 0.25, 0.5, 0.2548, 0.5488, 0.269, 0.5957, 0.2921, 0.6389, 0.3232, 0.6768, 0.3611, 0.7079, 0.4043, 0.731, 0.4512, 0.7452])
me_cylinder_005.materials.append(mat_checkpointtopmaterial)
me_cylinder_005.use_remesh_fix_poles = True
me_cylinder_005.use_remesh_preserve_attributes = False
me_cylinder_005.update()
me_cylinder_007 = bpy.data.meshes.new('Cylinder.007')
me_cylinder_007.from_pydata([(0.0, 2.302, -0.2945), (0.0, 2.302, 0.2945), (0.4491, 2.258, -0.2945), (0.4491, 2.258, 0.2945), (0.8809, 2.127, -0.2945), (0.8809, 2.127, 0.2945), (1.279, 1.914, -0.2945), (1.279, 1.914, 0.2945), (1.628, 1.628, -0.2945), (1.628, 1.628, 0.2945), (1.914, 1.279, -0.2945), (1.914, 1.279, 0.2945), (2.127, 0.8809, -0.2945), (2.127, 0.8809, 0.2945), (2.258, 0.4491, -0.2945), (2.258, 0.4491, 0.2945), (2.302, -1.006e-07, -0.2945), (2.302, -1.006e-07, 0.2945), (2.258, -0.4491, -0.2945), (2.258, -0.4491, 0.2945), (2.127, -0.8809, -0.2945), (2.127, -0.8809, 0.2945), (1.914, -1.279, -0.2945), (1.914, -1.279, 0.2945), (1.628, -1.628, -0.2945), (1.628, -1.628, 0.2945), (1.279, -1.914, -0.2945), (1.279, -1.914, 0.2945), (0.8809, -2.127, -0.2945), (0.8809, -2.127, 0.2945), (0.4491, -2.258, -0.2945), (0.4491, -2.258, 0.2945), (-2.012e-07, -2.302, -0.2945), (-2.012e-07, -2.302, 0.2945), (-0.4491, -2.258, -0.2945), (-0.4491, -2.258, 0.2945), (-0.8809, -2.127, -0.2945), (-0.8809, -2.127, 0.2945), (-1.279, -1.914, -0.2945), (-1.279, -1.914, 0.2945), (-1.628, -1.628, -0.2945), (-1.628, -1.628, 0.2945), (-1.914, -1.279, -0.2945), (-1.914, -1.279, 0.2945), (-2.127, -0.8809, -0.2945), (-2.127, -0.8809, 0.2945), (-2.258, -0.4491, -0.2945), (-2.258, -0.4491, 0.2945), (-2.302, 2.745e-08, -0.2945), (-2.302, 2.745e-08, 0.2945), (-2.258, 0.4491, -0.2945), (-2.258, 0.4491, 0.2945), (-2.127, 0.8809, -0.2945), (-2.127, 0.8809, 0.2945), (-1.914, 1.279, -0.2945), (-1.914, 1.279, 0.2945), (-1.628, 1.628, -0.2945), (-1.628, 1.628, 0.2945), (-1.279, 1.914, -0.2945), (-1.279, 1.914, 0.2945), (-0.8809, 2.127, -0.2945), (-0.8809, 2.127, 0.2945), (-0.4491, 2.258, -0.2945), (-0.4491, 2.258, 0.2945)], [], [(0, 1, 3, 2), (2, 3, 5, 4), (4, 5, 7, 6), (6, 7, 9, 8), (8, 9, 11, 10), (10, 11, 13, 12), (12, 13, 15, 14), (14, 15, 17, 16), (16, 17, 19, 18), (18, 19, 21, 20), (20, 21, 23, 22), (22, 23, 25, 24), (24, 25, 27, 26), (26, 27, 29, 28), (28, 29, 31, 30), (30, 31, 33, 32), (32, 33, 35, 34), (34, 35, 37, 36), (36, 37, 39, 38), (38, 39, 41, 40), (40, 41, 43, 42), (42, 43, 45, 44), (44, 45, 47, 46), (46, 47, 49, 48), (48, 49, 51, 50), (50, 51, 53, 52), (52, 53, 55, 54), (54, 55, 57, 56), (56, 57, 59, 58), (58, 59, 61, 60), (3, 1, 63, 61, 59, 57, 55, 53, 51, 49, 47, 45, 43, 41, 39, 37, 35, 33, 31, 29, 27, 25, 23, 21, 19, 17, 15, 13, 11, 9, 7, 5), (60, 61, 63, 62), (62, 63, 1, 0), (0, 2, 4, 6, 8, 10, 12, 14, 16, 18, 20, 22, 24, 26, 28, 30, 32, 34, 36, 38, 40, 42, 44, 46, 48, 50, 52, 54, 56, 58, 60, 62)])
me_cylinder_007.polygons.foreach_set('use_smooth', [True] * 34)
_uv = me_cylinder_007.uv_layers.new(name='UVMap')
_uv.uv.foreach_set('vector', [5.0, -0.001534, 5.0, 1.002, 4.844, 1.002, 4.844, -0.001534, 4.844, -0.001534, 4.844, 1.002, 4.688, 1.002, 4.688, -0.001534, 4.688, -0.001534, 4.688, 1.002, 4.531, 1.002, 4.531, -0.001534, 4.531, -0.001534, 4.531, 1.002, 4.375, 1.002, 4.375, -0.001534, 4.375, -0.001534, 4.375, 1.002, 4.219, 1.002, 4.219, -0.001534, 4.219, -0.001534, 4.219, 1.002, 4.062, 1.002, 4.062, -0.001534, 4.062, -0.001534, 4.062, 1.002, 3.906, 1.002, 3.906, -0.001534, 3.906, -0.001534, 3.906, 1.002, 3.75, 1.002, 3.75, -0.001534, 3.75, -0.001534, 3.75, 1.002, 3.594, 1.002, 3.594, -0.001534, 3.594, -0.001534, 3.594, 1.002, 3.438, 1.002, 3.438, -0.001534, 3.438, -0.001534, 3.438, 1.002, 3.281, 1.002, 3.281, -0.001534, 3.281, -0.001534, 3.281, 1.002, 3.125, 1.002, 3.125, -0.001534, 3.125, -0.001534, 3.125, 1.002, 2.969, 1.002, 2.969, -0.001534, 2.969, -0.001534, 2.969, 1.002, 2.812, 1.002, 2.812, -0.001534, 2.812, -0.001534, 2.812, 1.002, 2.656, 1.002, 2.656, -0.001534, 2.656, -0.001534, 2.656, 1.002, 2.5, 1.002, 2.5, -0.001534, 2.5, -0.001534, 2.5, 1.002, 2.344, 1.002, 2.344, -0.001534, 2.344, -0.001534, 2.344, 1.002, 2.188, 1.002, 2.188, -0.001534, 2.188, -0.001534, 2.188, 1.002, 2.031, 1.002, 2.031, -0.001534, 2.031, -0.001534, 2.031, 1.002, 1.875, 1.002, 1.875, -0.001534, 1.875, -0.001534, 1.875, 1.002, 1.719, 1.002, 1.719, -0.001534, 1.719, -0.001534, 1.719, 1.002, 1.562, 1.002, 1.562, -0.001534, 1.562, -0.001534, 1.562, 1.002, 1.406, 1.002, 1.406, -0.001534, 1.406, -0.001534, 1.406, 1.002, 1.25, 1.002, 1.25, -0.001534, 1.25, -0.001534, 1.25, 1.002, 1.094, 1.002, 1.094, -0.001534, 1.094, -0.001534, 1.094, 1.002, 0.9375, 1.002, 0.9375, -0.001534, 0.9375, -0.001534, 0.9375, 1.002, 0.7812, 1.002, 0.7812, -0.001534, 0.7812, -0.001534, 0.7812, 1.002, 0.625, 1.002, 0.625, -0.001534, 0.625, -0.001534, 0.625, 1.002, 0.4688, 1.002, 0.4688, -0.001534, 0.4688, -0.001534, 0.4688, 1.002, 0.3125, 1.002, 0.3125, -0.001534, 0.2968, 0.4854, 0.25, 0.49, 0.2032, 0.4854, 0.1582, 0.4717, 0.1167, 0.4496, 0.08029, 0.4197, 0.05045, 0.3833, 0.02827, 0.3418, 0.01461, 0.2968, 0.01, 0.25, 0.01461, 0.2032, 0.02827, 0.1582, 0.05045, 0.1167, 0.08029, 0.08029, 0.1167, 0.05045, 0.1582, 0.02827, 0.2032, 0.01461, 0.25, 0.01, 0.2968, 0.01461, 0.3418, 0.02827, 0.3833, 0.05045, 0.4197, 0.08029, 0.4496, 0.1167, 0.4717, 0.1582, 0.4854, 0.2032, 0.49, 0.25, 0.4854, 0.2968, 0.4717, 0.3418, 0.4496, 0.3833, 0.4197, 0.4197, 0.3833, 0.4496, 0.3418, 0.4717, 0.3125, -0.001534, 0.3125, 1.002, 0.1562, 1.002, 0.1562, -0.001534, 0.1562, -0.001534, 0.1562, 1.002, 0.0, 1.002, 0.0, -0.001534, 0.75, 0.49, 0.7968, 0.4854, 0.8418, 0.4717, 0.8833, 0.4496, 0.9197, 0.4197, 0.9496, 0.3833, 0.9717, 0.3418, 0.9854, 0.2968, 0.99, 0.25, 0.9854, 0.2032, 0.9717, 0.1582, 0.9496, 0.1167, 0.9197, 0.08029, 0.8833, 0.05045, 0.8418, 0.02827, 0.7968, 0.01461, 0.75, 0.01, 0.7032, 0.01461, 0.6582, 0.02827, 0.6167, 0.05045, 0.5803, 0.08029, 0.5504, 0.1167, 0.5283, 0.1582, 0.5146, 0.2032, 0.51, 0.25, 0.5146, 0.2968, 0.5283, 0.3418, 0.5504, 0.3833, 0.5803, 0.4197, 0.6167, 0.4496, 0.6582, 0.4717, 0.7032, 0.4854])
me_cylinder_007.materials.append(mat_material)
me_cylinder_007.use_remesh_fix_poles = True
me_cylinder_007.use_remesh_preserve_attributes = False
me_cylinder_007.update()
me_cylinder_008 = bpy.data.meshes.new('Cylinder.008')
me_cylinder_008.from_pydata([(0.0, 2.5, -0.125), (0.0, 2.5, 0.0), (0.4877, 2.452, -0.125), (0.4877, 2.452, 0.0), (0.9567, 2.31, -0.125), (0.9567, 2.31, 0.0), (1.389, 2.079, -0.125), (1.389, 2.079, 0.0), (1.768, 1.768, -0.125), (1.768, 1.768, 0.0), (2.079, 1.389, -0.125), (2.079, 1.389, 0.0), (2.31, 0.9567, -0.125), (2.31, 0.9567, 0.0), (2.452, 0.4877, -0.125), (2.452, 0.4877, 0.0), (2.5, -1.093e-07, -0.125), (2.5, -1.093e-07, 0.0), (2.452, -0.4877, -0.125), (2.452, -0.4877, 0.0), (2.31, -0.9567, -0.125), (2.31, -0.9567, 0.0), (2.079, -1.389, -0.125), (2.079, -1.389, 0.0), (1.768, -1.768, -0.125), (1.768, -1.768, 0.0), (1.389, -2.079, -0.125), (1.389, -2.079, 0.0), (0.9567, -2.31, -0.125), (0.9567, -2.31, 0.0), (0.4877, -2.452, -0.125), (0.4877, -2.452, 0.0), (-2.186e-07, -2.5, -0.125), (-2.186e-07, -2.5, 0.0), (-0.4877, -2.452, -0.125), (-0.4877, -2.452, 0.0), (-0.9567, -2.31, -0.125), (-0.9567, -2.31, 0.0), (-1.389, -2.079, -0.125), (-1.389, -2.079, 0.0), (-1.768, -1.768, -0.125), (-1.768, -1.768, 0.0), (-2.079, -1.389, -0.125), (-2.079, -1.389, 0.0), (-2.31, -0.9567, -0.125), (-2.31, -0.9567, 0.0), (-2.452, -0.4877, -0.125), (-2.452, -0.4877, 0.0), (-2.5, 2.981e-08, -0.125), (-2.5, 2.981e-08, 0.0), (-2.452, 0.4877, -0.125), (-2.452, 0.4877, 0.0), (-2.31, 0.9567, -0.125), (-2.31, 0.9567, 0.0), (-2.079, 1.389, -0.125), (-2.079, 1.389, 0.0), (-1.768, 1.768, -0.125), (-1.768, 1.768, 0.0), (-1.389, 2.079, -0.125), (-1.389, 2.079, 0.0), (-0.9567, 2.31, -0.125), (-0.9567, 2.31, 0.0), (-0.4877, 2.452, -0.125), (-0.4877, 2.452, 0.0)], [], [(0, 1, 3, 2), (2, 3, 5, 4), (4, 5, 7, 6), (6, 7, 9, 8), (8, 9, 11, 10), (10, 11, 13, 12), (12, 13, 15, 14), (14, 15, 17, 16), (16, 17, 19, 18), (18, 19, 21, 20), (20, 21, 23, 22), (22, 23, 25, 24), (24, 25, 27, 26), (26, 27, 29, 28), (28, 29, 31, 30), (30, 31, 33, 32), (32, 33, 35, 34), (34, 35, 37, 36), (36, 37, 39, 38), (38, 39, 41, 40), (40, 41, 43, 42), (42, 43, 45, 44), (44, 45, 47, 46), (46, 47, 49, 48), (48, 49, 51, 50), (50, 51, 53, 52), (52, 53, 55, 54), (54, 55, 57, 56), (56, 57, 59, 58), (58, 59, 61, 60), (3, 1, 63, 61, 59, 57, 55, 53, 51, 49, 47, 45, 43, 41, 39, 37, 35, 33, 31, 29, 27, 25, 23, 21, 19, 17, 15, 13, 11, 9, 7, 5), (60, 61, 63, 62), (62, 63, 1, 0), (0, 2, 4, 6, 8, 10, 12, 14, 16, 18, 20, 22, 24, 26, 28, 30, 32, 34, 36, 38, 40, 42, 44, 46, 48, 50, 52, 54, 56, 58, 60, 62)])
me_cylinder_008.polygons.foreach_set('use_smooth', [True] * 34)
_uv = me_cylinder_008.uv_layers.new(name='UVMap')
_uv.uv.foreach_set('vector', [0.5, 0.75, 0.5, 0.75, 0.5488, 0.7452, 0.5488, 0.7452, 0.5488, 0.7452, 0.5488, 0.7452, 0.5957, 0.731, 0.5957, 0.731, 0.5957, 0.731, 0.5957, 0.731, 0.6389, 0.7079, 0.6389, 0.7079, 0.6389, 0.7079, 0.6389, 0.7079, 0.6768, 0.6768, 0.6768, 0.6768, 0.6768, 0.6768, 0.6768, 0.6768, 0.7079, 0.6389, 0.7079, 0.6389, 0.7079, 0.6389, 0.7079, 0.6389, 0.731, 0.5957, 0.731, 0.5957, 0.731, 0.5957, 0.731, 0.5957, 0.7452, 0.5488, 0.7452, 0.5488, 0.7452, 0.5488, 0.7452, 0.5488, 0.75, 0.5, 0.75, 0.5, 0.75, 0.5, 0.75, 0.5, 0.7452, 0.4512, 0.7452, 0.4512, 0.7452, 0.4512, 0.7452, 0.4512, 0.731, 0.4043, 0.731, 0.4043, 0.731, 0.4043, 0.731, 0.4043, 0.7079, 0.3611, 0.7079, 0.3611, 0.7079, 0.3611, 0.7079, 0.3611, 0.6768, 0.3232, 0.6768, 0.3232, 0.6768, 0.3232, 0.6768, 0.3232, 0.6389, 0.2921, 0.6389, 0.2921, 0.6389, 0.2921, 0.6389, 0.2921, 0.5957, 0.269, 0.5957, 0.269, 0.5957, 0.269, 0.5957, 0.269, 0.5488, 0.2548, 0.5488, 0.2548, 0.5488, 0.2548, 0.5488, 0.2548, 0.5, 0.25, 0.5, 0.25, 0.5, 0.25, 0.5, 0.25, 0.4512, 0.2548, 0.4512, 0.2548, 0.4512, 0.2548, 0.4512, 0.2548, 0.4043, 0.269, 0.4043, 0.269, 0.4043, 0.269, 0.4043, 0.269, 0.3611, 0.2921, 0.3611, 0.2921, 0.3611, 0.2921, 0.3611, 0.2921, 0.3232, 0.3232, 0.3232, 0.3232, 0.3232, 0.3232, 0.3232, 0.3232, 0.2921, 0.3611, 0.2921, 0.3611, 0.2921, 0.3611, 0.2921, 0.3611, 0.269, 0.4043, 0.269, 0.4043, 0.269, 0.4043, 0.269, 0.4043, 0.2548, 0.4512, 0.2548, 0.4512, 0.2548, 0.4512, 0.2548, 0.4512, 0.25, 0.5, 0.25, 0.5, 0.25, 0.5, 0.25, 0.5, 0.2548, 0.5488, 0.2548, 0.5488, 0.2548, 0.5488, 0.2548, 0.5488, 0.269, 0.5957, 0.269, 0.5957, 0.269, 0.5957, 0.269, 0.5957, 0.2921, 0.6389, 0.2921, 0.6389, 0.2921, 0.6389, 0.2921, 0.6389, 0.3232, 0.6768, 0.3232, 0.6768, 0.3232, 0.6768, 0.3232, 0.6768, 0.3611, 0.7079, 0.3611, 0.7079, 0.3611, 0.7079, 0.3611, 0.7079, 0.4043, 0.731, 0.4043, 0.731, 0.5488, 0.7452, 0.5, 0.75, 0.4512, 0.7452, 0.4043, 0.731, 0.3611, 0.7079, 0.3232, 0.6768, 0.2921, 0.6389, 0.269, 0.5957, 0.2548, 0.5488, 0.25, 0.5, 0.2548, 0.4512, 0.269, 0.4043, 0.2921, 0.3611, 0.3232, 0.3232, 0.3611, 0.2921, 0.4043, 0.269, 0.4512, 0.2548, 0.5, 0.25, 0.5488, 0.2548, 0.5957, 0.269, 0.6389, 0.2921, 0.6768, 0.3232, 0.7079, 0.3611, 0.731, 0.4043, 0.7452, 0.4512, 0.75, 0.5, 0.7452, 0.5488, 0.731, 0.5957, 0.7079, 0.6389, 0.6768, 0.6768, 0.6389, 0.7079, 0.5957, 0.731, 0.4043, 0.731, 0.4043, 0.731, 0.4512, 0.7452, 0.4512, 0.7452, 0.4512, 0.7452, 0.4512, 0.7452, 0.5, 0.75, 0.5, 0.75, 0.5, 0.75, 0.5488, 0.7452, 0.5957, 0.731, 0.6389, 0.7079, 0.6768, 0.6768, 0.7079, 0.6389, 0.731, 0.5957, 0.7452, 0.5488, 0.75, 0.5, 0.7452, 0.4512, 0.731, 0.4043, 0.7079, 0.3611, 0.6768, 0.3232, 0.6389, 0.2921, 0.5957, 0.269, 0.5488, 0.2548, 0.5, 0.25, 0.4512, 0.2548, 0.4043, 0.269, 0.3611, 0.2921, 0.3232, 0.3232, 0.2921, 0.3611, 0.269, 0.4043, 0.2548, 0.4512, 0.25, 0.5, 0.2548, 0.5488, 0.269, 0.5957, 0.2921, 0.6389, 0.3232, 0.6768, 0.3611, 0.7079, 0.4043, 0.731, 0.4512, 0.7452])
me_cylinder_008.materials.append(mat_checkpointtopmaterial)
me_cylinder_008.use_remesh_fix_poles = True
me_cylinder_008.use_remesh_preserve_attributes = False
me_cylinder_008.update()
me_boostbottom = bpy.data.meshes.new('BoostBottom')
me_boostbottom.from_pydata([(-5.0, -5.0, -5.0), (-5.0, -5.0, 0.0), (-5.0, 5.0, -5.0), (-5.0, 5.0, 0.0), (5.0, -5.0, -5.0), (5.0, -5.0, 0.0), (5.0, 5.0, -5.0), (5.0, 5.0, 0.0)], [], [(0, 1, 3, 2), (2, 3, 7, 6), (6, 7, 5, 4), (4, 5, 1, 0), (2, 6, 4, 0)])
_uv = me_boostbottom.uv_layers.new(name='UVMap')
_uv.uv.foreach_set('vector', [1.0, 0.25, 1.0, 0.75, 0.0, 0.75, 0.0, 0.25, 1.0, 0.25, 1.0, 0.75, 0.0, 0.75, 0.0, 0.25, 1.0, 0.25, 1.0, 0.75, 0.0, 0.75, 0.0, 0.25, 0.25, 0.0, 0.75, 1.192e-07, 0.75, 1.0, 0.25, 1.0, 1.0, 1.0, 1.192e-07, 1.0, 0.0, 2.384e-07, 1.0, 0.0])
me_boostbottom.materials.append(mat_boostbottom)
me_boostbottom.materials.append(None)
me_boostbottom.use_remesh_fix_poles = True
me_boostbottom.use_remesh_preserve_attributes = False
me_boostbottom.update()
me_boosttop = bpy.data.meshes.new('BoostTop')
me_boosttop.from_pydata([(5.0, -5.0, 0.0), (-5.0, -5.0, 0.0), (5.0, 5.0, 0.0), (-5.0, 5.0, 0.0)], [], [(3, 1, 0, 2)])
_uv = me_boosttop.uv_layers.new(name='UVMap')
_uv.uv.foreach_set('vector', [1.0, 1.0, 0.0, 1.0, 0.0, 0.0, 1.0, 0.0])
me_boosttop.materials.append(mat_boosttop)
me_boosttop.use_remesh_fix_poles = True
me_boosttop.use_remesh_preserve_attributes = False
me_boosttop.update()
me_doublebarrier = bpy.data.meshes.new('DoubleBarrier')
me_doublebarrier.from_pydata([(-5.0, 4.5, 0.0), (-5.0, 5.0, 0.0), (5.0, 4.5, 0.0), (5.0, 5.0, 0.0), (-5.0, -5.0, 0.0), (-5.0, -4.5, 0.0), (5.0, -5.0, 0.0), (5.0, -4.5, 0.0), (-5.0, 4.5, 0.53), (-5.0, 4.57, 0.6), (-5.0, 4.93, 0.6), (-5.0, 5.0, 0.53), (5.0, 4.57, 0.6), (5.0, 4.5, 0.53), (5.0, 5.0, 0.53), (5.0, 4.93, 0.6), (-5.0, -5.0, 0.53), (-5.0, -4.93, 0.6), (-5.0, -4.57, 0.6), (-5.0, -4.5, 0.53), (5.0, -4.93, 0.6), (5.0, -5.0, 0.53), (5.0, -4.5, 0.53), (5.0, -4.57, 0.6)], [], [(1, 0, 8, 9, 10, 11), (1, 3, 2, 0), (3, 14, 15, 12, 13, 2), (4, 6, 21, 16), (7, 5, 19, 22), (23, 18, 17, 20), (3, 1, 11, 14), (5, 7, 6, 4), (7, 22, 23, 20, 21, 6), (15, 10, 9, 12), (5, 4, 16, 17, 18, 19), (10, 15, 14, 11), (12, 9, 8, 13), (18, 23, 22, 19), (20, 17, 16, 21), (0, 2, 13, 8)])
_uv = me_doublebarrier.uv_layers.new(name='UVMap')
_uv.uv.foreach_set('vector', [0.125, 0.5, 0.125, 0.75, 0.77, 0.7161, 0.875, 0.6867, 0.875, 0.5633, 0.77, 0.5339, 0.125, 0.5, 0.375, 0.5, 0.375, 0.75, 0.125, 0.75, 0.375, 0.5, 0.59, 0.5339, 0.625, 0.5633, 0.625, 0.6867, 0.59, 0.7161, 0.375, 0.75, 0.125, 0.75, 0.375, 0.75, 0.59, 0.7161, 0.77, 0.7161, 0.375, 0.5, 0.125, 0.5, 0.77, 0.5339, 0.59, 0.5339, 0.625, 0.5633, 0.875, 0.5633, 0.875, 0.6867, 0.625, 0.6867, 0.375, 0.5, 0.125, 0.5, 0.77, 0.5339, 0.59, 0.5339, 0.125, 0.5, 0.375, 0.5, 0.375, 0.75, 0.125, 0.75, 0.375, 0.5, 0.59, 0.5339, 0.625, 0.5633, 0.625, 0.6867, 0.59, 0.7161, 0.375, 0.75, 0.625, 0.5633, 0.875, 0.5633, 0.875, 0.6867, 0.625, 0.6867, 0.125, 0.5, 0.125, 0.75, 0.77, 0.7161, 0.875, 0.6867, 0.875, 0.5633, 0.77, 0.5339, 0.875, 0.5633, 0.625, 0.5633, 0.59, 0.5339, 0.77, 0.5339, 0.625, 0.6867, 0.875, 0.6867, 0.77, 0.7161, 0.59, 0.7161, 0.875, 0.5633, 0.625, 0.5633, 0.59, 0.5339, 0.77, 0.5339, 0.625, 0.6867, 0.875, 0.6867, 0.77, 0.7161, 0.59, 0.7161, 0.125, 0.75, 0.375, 0.75, 0.59, 0.7161, 0.77, 0.7161])
me_doublebarrier.use_remesh_fix_poles = True
me_doublebarrier.use_remesh_preserve_attributes = False
me_doublebarrier.update()
me_barrierend = bpy.data.meshes.new('BarrierEnd')
me_barrierend.from_pydata([(0.0, 0.5, 0.0), (0.09755, 0.4904, 0.0), (0.1913, 0.4619, 0.0), (0.2778, 0.4157, 0.0), (0.3536, 0.3536, 0.0), (0.4157, 0.2778, 0.0), (0.4619, 0.1913, 0.0), (0.4904, 0.09755, 0.0), (0.5, -2.186e-08, 0.0), (0.4904, -0.09755, 0.0), (0.4619, -0.1913, 0.0), (0.4157, -0.2778, 0.0), (0.3536, -0.3536, 0.0), (0.2778, -0.4157, 0.0), (0.1913, -0.4619, 0.0), (0.09755, -0.4904, 0.0), (-4.371e-08, -0.5, 0.0), (-0.09755, -0.4904, 0.0), (-0.1913, -0.4619, 0.0), (-0.2778, -0.4157, 0.0), (-0.3536, -0.3536, 0.0), (-0.4157, -0.2778, 0.0), (-0.4619, -0.1913, 0.0), (-0.4904, -0.09755, 0.0), (-0.5, 5.962e-09, 0.0), (-0.4904, 0.09755, 0.0), (-0.4619, 0.1913, 0.0), (-0.4157, 0.2778, 0.0), (-0.3536, 0.3536, 0.0), (-0.2778, 0.4157, 0.0), (-0.1913, 0.4619, 0.0), (-0.09755, 0.4904, 0.0), (-1.77e-08, 0.4294, 0.6), (0.0, 0.5, 0.5298), (0.08378, 0.4212, 0.6), (0.09755, 0.4904, 0.5298), (0.1643, 0.3967, 0.6), (0.1913, 0.4619, 0.5298), (0.2386, 0.3571, 0.6), (0.2778, 0.4157, 0.5298), (0.3037, 0.3037, 0.6), (0.3536, 0.3536, 0.5298), (0.3571, 0.2386, 0.6), (0.4157, 0.2778, 0.5298), (0.3967, 0.1643, 0.6), (0.4619, 0.1913, 0.5298), (0.4212, 0.08378, 0.6), (0.4904, 0.09755, 0.5298), (0.4294, -1.77e-08, 0.6), (0.5, -2.186e-08, 0.5298), (0.4212, -0.08378, 0.6), (0.4904, -0.09755, 0.5298), (0.3967, -0.1643, 0.6), (0.4619, -0.1913, 0.5298), (0.3571, -0.2386, 0.6), (0.4157, -0.2778, 0.5298), (0.3037, -0.3037, 0.6), (0.3536, -0.3536, 0.5298), (0.2386, -0.3571, 0.6), (0.2778, -0.4157, 0.5298), (0.1643, -0.3967, 0.6), (0.1913, -0.4619, 0.5298), (0.08378, -0.4212, 0.6), (0.09755, -0.4904, 0.5298), (-3.492e-08, -0.4294, 0.6), (-4.371e-08, -0.5, 0.5298), (-0.08378, -0.4212, 0.6), (-0.09755, -0.4904, 0.5298), (-0.1643, -0.3967, 0.6), (-0.1913, -0.4619, 0.5298), (-0.2386, -0.3571, 0.6), (-0.2778, -0.4157, 0.5298), (-0.3037, -0.3037, 0.6), (-0.3536, -0.3536, 0.5298), (-0.3571, -0.2386, 0.6), (-0.4157, -0.2778, 0.5298), (-0.3967, -0.1643, 0.6), (-0.4619, -0.1913, 0.5298), (-0.4212, -0.08378, 0.6), (-0.4904, -0.09755, 0.5298), (-0.4294, 6.054e-09, 0.6), (-0.5, 5.962e-09, 0.5298), (-0.4212, 0.08378, 0.6), (-0.4904, 0.09755, 0.5298), (-0.3967, 0.1643, 0.6), (-0.4619, 0.1913, 0.5298), (-0.3571, 0.2386, 0.6), (-0.4157, 0.2778, 0.5298), (-0.3037, 0.3037, 0.6), (-0.3536, 0.3536, 0.5298), (-0.2386, 0.3571, 0.6), (-0.2778, 0.4157, 0.5298), (-0.1643, 0.3967, 0.6), (-0.1913, 0.4619, 0.5298), (-0.08378, 0.4212, 0.6), (-0.09755, 0.4904, 0.5298), (0.0, 0.5, 0.0), (0.09755, 0.4904, 0.0), (0.1913, 0.4619, 0.0), (0.2778, 0.4157, 0.0), (0.3536, 0.3536, 0.0), (0.4157, 0.2778, 0.0), (0.4619, 0.1913, 0.0), (0.4904, 0.09755, 0.0), (0.5, -2.186e-08, 0.0), (0.4904, -0.09755, 0.0), (0.4619, -0.1913, 0.0), (0.4157, -0.2778, 0.0), (0.3536, -0.3536, 0.0), (0.2778, -0.4157, 0.0), (0.1913, -0.4619, 0.0), (0.09755, -0.4904, 0.0), (-4.371e-08, -0.5, 0.0), (-0.09755, -0.4904, 0.0), (-0.1913, -0.4619, 0.0), (-0.2778, -0.4157, 0.0), (-0.3536, -0.3536, 0.0), (-0.4157, -0.2778, 0.0), (-0.4619, -0.1913, 0.0), (-0.4904, -0.09755, 0.0), (-0.5, 5.962e-09, 0.0), (-0.4904, 0.09755, 0.0), (-0.4619, 0.1913, 0.0), (-0.4157, 0.2778, 0.0), (-0.3536, 0.3536, 0.0), (-0.2778, 0.4157, 0.0), (-0.1913, 0.4619, 0.0), (-0.09755, 0.4904, 0.0), (-1.77e-08, 0.4294, 0.6), (0.0, 0.5, 0.5298), (0.08378, 0.4212, 0.6), (0.09755, 0.4904, 0.5298), (0.1643, 0.3967, 0.6), (0.1913, 0.4619, 0.5298), (0.2386, 0.3571, 0.6), (0.2778, 0.4157, 0.5298), (0.3037, 0.3037, 0.6), (0.3536, 0.3536, 0.5298), (0.3571, 0.2386, 0.6), (0.4157, 0.2778, 0.5298), (0.3967, 0.1643, 0.6), (0.4619, 0.1913, 0.5298), (0.4212, 0.08378, 0.6), (0.4904, 0.09755, 0.5298), (0.4294, -1.77e-08, 0.6), (0.5, -2.186e-08, 0.5298), (0.4212, -0.08378, 0.6), (0.4904, -0.09755, 0.5298), (0.3967, -0.1643, 0.6), (0.4619, -0.1913, 0.5298), (0.3571, -0.2386, 0.6), (0.4157, -0.2778, 0.5298), (0.3037, -0.3037, 0.6), (0.3536, -0.3536, 0.5298), (0.2386, -0.3571, 0.6), (0.2778, -0.4157, 0.5298), (0.1643, -0.3967, 0.6), (0.1913, -0.4619, 0.5298), (0.08378, -0.4212, 0.6), (0.09755, -0.4904, 0.5298), (-3.492e-08, -0.4294, 0.6), (-4.371e-08, -0.5, 0.5298), (-0.08378, -0.4212, 0.6), (-0.09755, -0.4904, 0.5298), (-0.1643, -0.3967, 0.6), (-0.1913, -0.4619, 0.5298), (-0.2386, -0.3571, 0.6), (-0.2778, -0.4157, 0.5298), (-0.3037, -0.3037, 0.6), (-0.3536, -0.3536, 0.5298), (-0.3571, -0.2386, 0.6), (-0.4157, -0.2778, 0.5298), (-0.3967, -0.1643, 0.6), (-0.4619, -0.1913, 0.5298), (-0.4212, -0.08378, 0.6), (-0.4904, -0.09755, 0.5298), (-0.4294, 6.054e-09, 0.6), (-0.5, 5.962e-09, 0.5298), (-0.4212, 0.08378, 0.6), (-0.4904, 0.09755, 0.5298), (-0.3967, 0.1643, 0.6), (-0.4619, 0.1913, 0.5298), (-0.3571, 0.2386, 0.6), (-0.4157, 0.2778, 0.5298), (-0.3037, 0.3037, 0.6), (-0.3536, 0.3536, 0.5298), (-0.2386, 0.3571, 0.6), (-0.2778, 0.4157, 0.5298), (-0.1643, 0.3967, 0.6), (-0.1913, 0.4619, 0.5298), (-0.08378, 0.4212, 0.6), (-0.09755, 0.4904, 0.5298)], [], [(31, 0, 33, 95), (2, 3, 39, 37), (3, 4, 41, 39), (4, 5, 43, 41), (5, 6, 45, 43), (6, 7, 47, 45), (7, 8, 49, 47), (8, 9, 51, 49), (9, 10, 53, 51), (10, 11, 55, 53), (11, 12, 57, 55), (12, 13, 59, 57), (13, 14, 61, 59), (14, 15, 63, 61), (15, 16, 65, 63), (16, 17, 67, 65), (17, 18, 69, 67), (18, 19, 71, 69), (19, 20, 73, 71), (20, 21, 75, 73), (21, 22, 77, 75), (22, 23, 79, 77), (23, 24, 81, 79), (24, 25, 83, 81), (25, 26, 85, 83), (26, 27, 87, 85), (27, 28, 89, 87), (28, 29, 91, 89), (29, 30, 93, 91), (30, 31, 95, 93), (0, 1, 35, 33), (1, 2, 37, 35), (0, 31, 30, 29, 28, 27, 26, 25, 24, 23, 22, 21, 20, 19, 18, 17, 16, 15, 14, 13, 12, 11, 10, 9, 8, 7, 6, 5, 4, 3, 2, 1), (35, 34, 32, 33), (37, 36, 34, 35), (39, 38, 36, 37), (41, 40, 38, 39), (43, 42, 40, 41), (45, 44, 42, 43), (47, 46, 44, 45), (49, 48, 46, 47), (51, 50, 48, 49), (53, 52, 50, 51), (55, 54, 52, 53), (57, 56, 54, 55), (59, 58, 56, 57), (61, 60, 58, 59), (63, 62, 60, 61), (65, 64, 62, 63), (67, 66, 64, 65), (69, 68, 66, 67), (71, 70, 68, 69), (73, 72, 70, 71), (75, 74, 72, 73), (77, 76, 74, 75), (79, 78, 76, 77), (81, 80, 78, 79), (83, 82, 80, 81), (85, 84, 82, 83), (87, 86, 84, 85), (89, 88, 86, 87), (91, 90, 88, 89), (93, 92, 90, 91), (95, 94, 92, 93), (33, 32, 94, 95), (34, 36, 38, 40, 42, 44, 46, 48, 50, 52, 54, 56, 58, 60, 62, 64, 66, 68, 70, 72, 74, 76, 78, 80, 82, 84, 86, 88, 90, 92, 94, 32), (127, 191, 129, 96), (98, 133, 135, 99), (99, 135, 137, 100), (100, 137, 139, 101), (101, 139, 141, 102), (102, 141, 143, 103), (103, 143, 145, 104), (104, 145, 147, 105), (105, 147, 149, 106), (106, 149, 151, 107), (107, 151, 153, 108), (108, 153, 155, 109), (109, 155, 157, 110), (110, 157, 159, 111), (111, 159, 161, 112), (112, 161, 163, 113), (113, 163, 165, 114), (114, 165, 167, 115), (115, 167, 169, 116), (116, 169, 171, 117), (117, 171, 173, 118), (118, 173, 175, 119), (119, 175, 177, 120), (120, 177, 179, 121), (121, 179, 181, 122), (122, 181, 183, 123), (123, 183, 185, 124), (124, 185, 187, 125), (125, 187, 189, 126), (126, 189, 191, 127), (96, 129, 131, 97), (97, 131, 133, 98), (96, 97, 98, 99, 100, 101, 102, 103, 104, 105, 106, 107, 108, 109, 110, 111, 112, 113, 114, 115, 116, 117, 118, 119, 120, 121, 122, 123, 124, 125, 126, 127), (131, 129, 128, 130), (133, 131, 130, 132), (135, 133, 132, 134), (137, 135, 134, 136), (139, 137, 136, 138), (141, 139, 138, 140), (143, 141, 140, 142), (145, 143, 142, 144), (147, 145, 144, 146), (149, 147, 146, 148), (151, 149, 148, 150), (153, 151, 150, 152), (155, 153, 152, 154), (157, 155, 154, 156), (159, 157, 156, 158), (161, 159, 158, 160), (163, 161, 160, 162), (165, 163, 162, 164), (167, 165, 164, 166), (169, 167, 166, 168), (171, 169, 168, 170), (173, 171, 170, 172), (175, 173, 172, 174), (177, 175, 174, 176), (179, 177, 176, 178), (181, 179, 178, 180), (183, 181, 180, 182), (185, 183, 182, 184), (187, 185, 184, 186), (189, 187, 186, 188), (191, 189, 188, 190), (129, 191, 190, 128), (130, 128, 190, 188, 186, 184, 182, 180, 178, 176, 174, 172, 170, 168, 166, 164, 162, 160, 158, 156, 154, 152, 150, 148, 146, 144, 142, 140, 138, 136, 134, 132)])
me_barrierend.polygons.foreach_set('use_smooth', [True] * 132)
_uv = me_barrierend.uv_layers.new(name='UVMap')
_uv.uv.foreach_set('vector', [0.03125, 0.5, 0.0, 0.5, 0.0, 0.9298, 0.03125, 0.9298, 0.9375, 0.5, 0.9062, 0.5, 0.9063, 0.9298, 0.9375, 0.9298, 0.9062, 0.5, 0.875, 0.5, 0.875, 0.9298, 0.9062, 0.9298, 0.875, 0.5, 0.8438, 0.5, 0.8438, 0.9298, 0.875, 0.9298, 0.8438, 0.5, 0.8125, 0.5, 0.8125, 0.9298, 0.8438, 0.9298, 0.8125, 0.5, 0.7812, 0.5, 0.7812, 0.9298, 0.8125, 0.9298, 0.7812, 0.5, 0.75, 0.5, 0.75, 0.9298, 0.7812, 0.9298, 0.75, 0.5, 0.7188, 0.5, 0.7188, 0.9298, 0.75, 0.9298, 0.7188, 0.5, 0.6875, 0.5, 0.6875, 0.9298, 0.7188, 0.9298, 0.6875, 0.5, 0.6562, 0.5, 0.6562, 0.9298, 0.6875, 0.9298, 0.6562, 0.5, 0.625, 0.5, 0.625, 0.9298, 0.6562, 0.9298, 0.625, 0.5, 0.5938, 0.5, 0.5938, 0.9298, 0.625, 0.9298, 0.5938, 0.5, 0.5625, 0.5, 0.5625, 0.9298, 0.5938, 0.9298, 0.5625, 0.5, 0.5312, 0.5, 0.5312, 0.9298, 0.5625, 0.9298, 0.5312, 0.5, 0.5, 0.5, 0.5, 0.9298, 0.5312, 0.9298, 0.5, 0.5, 0.4688, 0.5, 0.4688, 0.9298, 0.5, 0.9298, 0.4688, 0.5, 0.4375, 0.5, 0.4375, 0.9298, 0.4688, 0.9298, 0.4375, 0.5, 0.4062, 0.5, 0.4062, 0.9298, 0.4375, 0.9298, 0.4062, 0.5, 0.375, 0.5, 0.375, 0.9298, 0.4062, 0.9298, 0.375, 0.5, 0.3438, 0.5, 0.3438, 0.9298, 0.375, 0.9298, 0.3438, 0.5, 0.3125, 0.5, 0.3125, 0.9298, 0.3438, 0.9298, 0.3125, 0.5, 0.2812, 0.5, 0.2812, 0.9298, 0.3125, 0.9298, 0.2812, 0.5, 0.25, 0.5, 0.25, 0.9298, 0.2812, 0.9298, 0.25, 0.5, 0.2188, 0.5, 0.2188, 0.9298, 0.25, 0.9298, 0.2188, 0.5, 0.1875, 0.5, 0.1875, 0.9298, 0.2188, 0.9298, 0.1875, 0.5, 0.1562, 0.5, 0.1562, 0.9298, 0.1875, 0.9298, 0.1562, 0.5, 0.125, 0.5, 0.125, 0.9298, 0.1562, 0.9298, 0.125, 0.5, 0.09375, 0.5, 0.09375, 0.9298, 0.125, 0.9298, 0.09375, 0.5, 0.0625, 0.5, 0.0625, 0.9298, 0.09375, 0.9298, 0.0625, 0.5, 0.03125, 0.5, 0.03125, 0.9298, 0.0625, 0.9298, 1.0, 0.5, 0.9688, 0.5, 0.9688, 0.9298, 1.0, 0.9298, 0.9688, 0.5, 0.9375, 0.5, 0.9375, 0.9298, 0.9688, 0.9298, 0.75, 0.49, 0.7032, 0.4854, 0.6582, 0.4717, 0.6167, 0.4496, 0.5803, 0.4197, 0.5504, 0.3833, 0.5283, 0.3418, 0.5146, 0.2968, 0.51, 0.25, 0.5146, 0.2032, 0.5283, 0.1582, 0.5504, 0.1167, 0.5803, 0.08029, 0.6167, 0.05045, 0.6582, 0.02827, 0.7032, 0.01461, 0.75, 0.01, 0.7968, 0.01461, 0.8418, 0.02827, 0.8833, 0.05045, 0.9197, 0.08029, 0.9496, 0.1167, 0.9717, 0.1582, 0.9854, 0.2032, 0.99, 0.25, 0.9854, 0.2968, 0.9717, 0.3418, 0.9496, 0.3833, 0.9197, 0.4197, 0.8833, 0.4496, 0.8418, 0.4717, 0.7968, 0.4854, 0.9688, 0.9298, 0.971, 1.0, 0.9978, 1.0, 1.0, 0.9298, 0.9375, 0.9298, 0.9397, 1.0, 0.9665, 1.0, 0.9688, 0.9298, 0.9063, 0.9298, 0.9085, 1.0, 0.9353, 1.0, 0.9375, 0.9298, 0.875, 0.9298, 0.8772, 1.0, 0.904, 1.0, 0.9062, 0.9298, 0.8438, 0.9298, 0.846, 1.0, 0.8728, 1.0, 0.875, 0.9298, 0.8125, 0.9298, 0.8147, 1.0, 0.8415, 1.0, 0.8438, 0.9298, 0.7812, 0.9298, 0.7835, 1.0, 0.8103, 1.0, 0.8125, 0.9298, 0.75, 0.9298, 0.7522, 1.0, 0.779, 1.0, 0.7812, 0.9298, 0.7188, 0.9298, 0.721, 1.0, 0.7478, 1.0, 0.75, 0.9298, 0.6875, 0.9298, 0.6897, 1.0, 0.7165, 1.0, 0.7188, 0.9298, 0.6562, 0.9298, 0.6585, 1.0, 0.6853, 1.0, 0.6875, 0.9298, 0.625, 0.9298, 0.6272, 1.0, 0.654, 1.0, 0.6562, 0.9298, 0.5938, 0.9298, 0.596, 1.0, 0.6228, 1.0, 0.625, 0.9298, 0.5625, 0.9298, 0.5647, 1.0, 0.5915, 1.0, 0.5938, 0.9298, 0.5312, 0.9298, 0.5335, 1.0, 0.5603, 1.0, 0.5625, 0.9298, 0.5, 0.9298, 0.5022, 1.0, 0.529, 1.0, 0.5312, 0.9298, 0.4688, 0.9298, 0.471, 1.0, 0.4978, 1.0, 0.5, 0.9298, 0.4375, 0.9298, 0.4397, 1.0, 0.4665, 1.0, 0.4688, 0.9298, 0.4062, 0.9298, 0.4085, 1.0, 0.4353, 1.0, 0.4375, 0.9298, 0.375, 0.9298, 0.3772, 1.0, 0.404, 1.0, 0.4062, 0.9298, 0.3438, 0.9298, 0.346, 1.0, 0.3728, 1.0, 0.375, 0.9298, 0.3125, 0.9298, 0.3147, 1.0, 0.3415, 1.0, 0.3438, 0.9298, 0.2812, 0.9298, 0.2835, 1.0, 0.3103, 1.0, 0.3125, 0.9298, 0.25, 0.9298, 0.2522, 1.0, 0.279, 1.0, 0.2812, 0.9298, 0.2188, 0.9298, 0.221, 1.0, 0.2478, 1.0, 0.25, 0.9298, 0.1875, 0.9298, 0.1897, 1.0, 0.2165, 1.0, 0.2188, 0.9298, 0.1562, 0.9298, 0.1585, 1.0, 0.1853, 1.0, 0.1875, 0.9298, 0.125, 0.9298, 0.1272, 1.0, 0.154, 1.0, 0.1562, 0.9298, 0.09375, 0.9298, 0.09596, 1.0, 0.1228, 1.0, 0.125, 0.9298, 0.0625, 0.9298, 0.06471, 1.0, 0.09154, 1.0, 0.09375, 0.9298, 0.03125, 0.9298, 0.03346, 1.0, 0.06029, 1.0, 0.0625, 0.9298, 0.0, 0.9298, 0.002205, 1.0, 0.02904, 1.0, 0.03125, 0.9298, 0.2902, 0.4522, 0.3289, 0.4404, 0.3645, 0.4214, 0.3958, 0.3958, 0.4214, 0.3645, 0.4404, 0.3289, 0.4522, 0.2902, 0.4561, 0.25, 0.4522, 0.2098, 0.4404, 0.1711, 0.4214, 0.1355, 0.3958, 0.1042, 0.3645, 0.07861, 0.3289, 0.05957, 0.2902, 0.04784, 0.25, 0.04387, 0.2098, 0.04784, 0.1711, 0.05957, 0.1355, 0.07861, 0.1042, 0.1042, 0.07861, 0.1355, 0.05957, 0.1711, 0.04784, 0.2098, 0.04387, 0.25, 0.04784, 0.2902, 0.05957, 0.3289, 0.07861, 0.3645, 0.1042, 0.3958, 0.1355, 0.4214, 0.1711, 0.4404, 0.2098, 0.4522, 0.25, 0.4561, 0.03125, 0.5, 0.03125, 0.9298, 0.0, 0.9298, 0.0, 0.5, 0.9375, 0.5, 0.9375, 0.9298, 0.9063, 0.9298, 0.9062, 0.5, 0.9062, 0.5, 0.9062, 0.9298, 0.875, 0.9298, 0.875, 0.5, 0.875, 0.5, 0.875, 0.9298, 0.8438, 0.9298, 0.8438, 0.5, 0.8438, 0.5, 0.8438, 0.9298, 0.8125, 0.9298, 0.8125, 0.5, 0.8125, 0.5, 0.8125, 0.9298, 0.7812, 0.9298, 0.7812, 0.5, 0.7812, 0.5, 0.7812, 0.9298, 0.75, 0.9298, 0.75, 0.5, 0.75, 0.5, 0.75, 0.9298, 0.7188, 0.9298, 0.7188, 0.5, 0.7188, 0.5, 0.7188, 0.9298, 0.6875, 0.9298, 0.6875, 0.5, 0.6875, 0.5, 0.6875, 0.9298, 0.6562, 0.9298, 0.6562, 0.5, 0.6562, 0.5, 0.6562, 0.9298, 0.625, 0.9298, 0.625, 0.5, 0.625, 0.5, 0.625, 0.9298, 0.5938, 0.9298, 0.5938, 0.5, 0.5938, 0.5, 0.5938, 0.9298, 0.5625, 0.9298, 0.5625, 0.5, 0.5625, 0.5, 0.5625, 0.9298, 0.5312, 0.9298, 0.5312, 0.5, 0.5312, 0.5, 0.5312, 0.9298, 0.5, 0.9298, 0.5, 0.5, 0.5, 0.5, 0.5, 0.9298, 0.4688, 0.9298, 0.4688, 0.5, 0.4688, 0.5, 0.4688, 0.9298, 0.4375, 0.9298, 0.4375, 0.5, 0.4375, 0.5, 0.4375, 0.9298, 0.4062, 0.9298, 0.4062, 0.5, 0.4062, 0.5, 0.4062, 0.9298, 0.375, 0.9298, 0.375, 0.5, 0.375, 0.5, 0.375, 0.9298, 0.3438, 0.9298, 0.3438, 0.5, 0.3438, 0.5, 0.3438, 0.9298, 0.3125, 0.9298, 0.3125, 0.5, 0.3125, 0.5, 0.3125, 0.9298, 0.2812, 0.9298, 0.2812, 0.5, 0.2812, 0.5, 0.2812, 0.9298, 0.25, 0.9298, 0.25, 0.5, 0.25, 0.5, 0.25, 0.9298, 0.2188, 0.9298, 0.2188, 0.5, 0.2188, 0.5, 0.2188, 0.9298, 0.1875, 0.9298, 0.1875, 0.5, 0.1875, 0.5, 0.1875, 0.9298, 0.1562, 0.9298, 0.1562, 0.5, 0.1562, 0.5, 0.1562, 0.9298, 0.125, 0.9298, 0.125, 0.5, 0.125, 0.5, 0.125, 0.9298, 0.09375, 0.9298, 0.09375, 0.5, 0.09375, 0.5, 0.09375, 0.9298, 0.0625, 0.9298, 0.0625, 0.5, 0.0625, 0.5, 0.0625, 0.9298, 0.03125, 0.9298, 0.03125, 0.5, 1.0, 0.5, 1.0, 0.9298, 0.9688, 0.9298, 0.9688, 0.5, 0.9688, 0.5, 0.9688, 0.9298, 0.9375, 0.9298, 0.9375, 0.5, 0.75, 0.49, 0.7968, 0.4854, 0.8418, 0.4717, 0.8833, 0.4496, 0.9197, 0.4197, 0.9496, 0.3833, 0.9717, 0.3418, 0.9854, 0.2968, 0.99, 0.25, 0.9854, 0.2032, 0.9717, 0.1582, 0.9496, 0.1167, 0.9197, 0.08029, 0.8833, 0.05045, 0.8418, 0.02827, 0.7968, 0.01461, 0.75, 0.01, 0.7032, 0.01461, 0.6582, 0.02827, 0.6167, 0.05045, 0.5803, 0.08029, 0.5504, 0.1167, 0.5283, 0.1582, 0.5146, 0.2032, 0.51, 0.25, 0.5146, 0.2968, 0.5283, 0.3418, 0.5504, 0.3833, 0.5803, 0.4197, 0.6167, 0.4496, 0.6582, 0.4717, 0.7032, 0.4854, 0.9688, 0.9298, 1.0, 0.9298, 0.9978, 1.0, 0.971, 1.0, 0.9375, 0.9298, 0.9688, 0.9298, 0.9665, 1.0, 0.9397, 1.0, 0.9063, 0.9298, 0.9375, 0.9298, 0.9353, 1.0, 0.9085, 1.0, 0.875, 0.9298, 0.9062, 0.9298, 0.904, 1.0, 0.8772, 1.0, 0.8438, 0.9298, 0.875, 0.9298, 0.8728, 1.0, 0.846, 1.0, 0.8125, 0.9298, 0.8438, 0.9298, 0.8415, 1.0, 0.8147, 1.0, 0.7812, 0.9298, 0.8125, 0.9298, 0.8103, 1.0, 0.7835, 1.0, 0.75, 0.9298, 0.7812, 0.9298, 0.779, 1.0, 0.7522, 1.0, 0.7188, 0.9298, 0.75, 0.9298, 0.7478, 1.0, 0.721, 1.0, 0.6875, 0.9298, 0.7188, 0.9298, 0.7165, 1.0, 0.6897, 1.0, 0.6562, 0.9298, 0.6875, 0.9298, 0.6853, 1.0, 0.6585, 1.0, 0.625, 0.9298, 0.6562, 0.9298, 0.654, 1.0, 0.6272, 1.0, 0.5938, 0.9298, 0.625, 0.9298, 0.6228, 1.0, 0.596, 1.0, 0.5625, 0.9298, 0.5938, 0.9298, 0.5915, 1.0, 0.5647, 1.0, 0.5312, 0.9298, 0.5625, 0.9298, 0.5603, 1.0, 0.5335, 1.0, 0.5, 0.9298, 0.5312, 0.9298, 0.529, 1.0, 0.5022, 1.0, 0.4688, 0.9298, 0.5, 0.9298, 0.4978, 1.0, 0.471, 1.0, 0.4375, 0.9298, 0.4688, 0.9298, 0.4665, 1.0, 0.4397, 1.0, 0.4062, 0.9298, 0.4375, 0.9298, 0.4353, 1.0, 0.4085, 1.0, 0.375, 0.9298, 0.4062, 0.9298, 0.404, 1.0, 0.3772, 1.0, 0.3438, 0.9298, 0.375, 0.9298, 0.3728, 1.0, 0.346, 1.0, 0.3125, 0.9298, 0.3438, 0.9298, 0.3415, 1.0, 0.3147, 1.0, 0.2812, 0.9298, 0.3125, 0.9298, 0.3103, 1.0, 0.2835, 1.0, 0.25, 0.9298, 0.2812, 0.9298, 0.279, 1.0, 0.2522, 1.0, 0.2188, 0.9298, 0.25, 0.9298, 0.2478, 1.0, 0.221, 1.0, 0.1875, 0.9298, 0.2188, 0.9298, 0.2165, 1.0, 0.1897, 1.0, 0.1562, 0.9298, 0.1875, 0.9298, 0.1853, 1.0, 0.1585, 1.0, 0.125, 0.9298, 0.1562, 0.9298, 0.154, 1.0, 0.1272, 1.0, 0.09375, 0.9298, 0.125, 0.9298, 0.1228, 1.0, 0.09596, 1.0, 0.0625, 0.9298, 0.09375, 0.9298, 0.09154, 1.0, 0.06471, 1.0, 0.03125, 0.9298, 0.0625, 0.9298, 0.06029, 1.0, 0.03346, 1.0, 0.0, 0.9298, 0.03125, 0.9298, 0.02904, 1.0, 0.002205, 1.0, 0.2902, 0.4522, 0.25, 0.4561, 0.2098, 0.4522, 0.1711, 0.4404, 0.1355, 0.4214, 0.1042, 0.3958, 0.07861, 0.3645, 0.05957, 0.3289, 0.04784, 0.2902, 0.04387, 0.25, 0.04784, 0.2098, 0.05957, 0.1711, 0.07861, 0.1355, 0.1042, 0.1042, 0.1355, 0.07861, 0.1711, 0.05957, 0.2098, 0.04784, 0.25, 0.04387, 0.2902, 0.04784, 0.3289, 0.05957, 0.3645, 0.07861, 0.3958, 0.1042, 0.4214, 0.1355, 0.4404, 0.1711, 0.4522, 0.2098, 0.4561, 0.25, 0.4522, 0.2902, 0.4404, 0.3289, 0.4214, 0.3645, 0.3958, 0.3958, 0.3645, 0.4214, 0.3289, 0.4404])
me_barrierend.use_remesh_fix_poles = True
me_barrierend.use_remesh_preserve_attributes = False
me_barrierend.update()
me_nurbscircle = bpy.data.meshes.new('NurbsCircle')
me_nurbscircle.from_pydata([(5.0, -5.0, 0.0), (4.5, -5.0, 3.775e-08), (-5.0, 4.93, 0.6), (-5.0, 5.0, 0.0), (-5.0, 4.57, 0.6), (-5.0, 5.0, 0.53), (-5.0, 4.5, 2.98e-08), (-5.0, 4.5, 0.53), (-4.711, 4.569, 0.6), (-4.709, 4.929, 0.6), (-4.708, 4.999, 0.53), (-4.708, 4.999, 0.0), (-4.712, 4.499, 4.47e-08), (-4.712, 4.499, 0.53), (-4.42, 4.566, 0.6), (-4.411, 4.925, 0.6), (-4.41, 4.995, 0.53), (-4.41, 4.995, 0.0), (-4.422, 4.496, 4.47e-08), (-4.422, 4.496, 0.53), (-4.121, 4.555, 0.6), (-4.103, 4.914, 0.6), (-4.099, 4.984, 0.53), (-4.099, 4.984, 0.0), (-4.125, 4.485, 4.47e-08), (-4.125, 4.485, 0.53), (-3.808, 4.533, 0.6), (-3.777, 4.892, 0.6), (-3.77, 4.962, 0.53), (-3.77, 4.962, 0.0), (-3.814, 4.464, 4.47e-08), (-3.814, 4.464, 0.53), (-3.475, 4.497, 0.6), (-3.428, 4.854, 0.6), (-3.419, 4.924, 0.53), (-3.419, 4.924, 0.0), (-3.485, 4.428, 4.47e-08), (-3.485, 4.428, 0.53), (-3.117, 4.441, 0.6), (-3.052, 4.795, 0.6), (-3.04, 4.864, 0.53), (-3.04, 4.864, 0.0), (-3.13, 4.372, 4.47e-08), (-3.13, 4.372, 0.53), (-2.729, 4.36, 0.6), (-2.645, 4.71, 0.6), (-2.629, 4.778, 0.53), (-2.629, 4.778, 0.0), (-2.745, 4.292, 4.47e-08), (-2.745, 4.292, 0.53), (-2.306, 4.247, 0.6), (-2.203, 4.592, 0.6), (-2.183, 4.659, 0.53), (-2.183, 4.659, 0.0), (-2.326, 4.18, 3.725e-08), (-2.326, 4.18, 0.53), (-1.847, 4.095, 0.6), (-1.723, 4.433, 0.6), (-1.699, 4.499, 0.53), (-1.699, 4.499, 0.0), (-1.871, 4.029, 4.47e-08), (-1.871, 4.029, 0.53), (-1.35, 3.897, 0.6), (-1.206, 4.227, 0.6), (-1.178, 4.291, 0.53), (-1.178, 4.291, 0.0), (-1.378, 3.832, 2.235e-08), (-1.378, 3.832, 0.53), (-0.8179, 3.645, 0.6), (-0.654, 3.966, 0.6), (-0.6221, 4.028, 0.53), (-0.6221, 4.028, 0.0), (-0.8498, 3.583, 3.725e-08), (-0.8498, 3.583, 0.53), (-0.2559, 3.335, 0.6), (-0.07177, 3.644, 0.6), (-0.03596, 3.705, 0.53), (-0.03596, 3.705, 0.0), (-0.2917, 3.275, 3.725e-08), (-0.2917, 3.275, 0.53), (0.3262, 2.962, 0.6), (0.5305, 3.259, 0.6), (0.5703, 3.316, 0.53), (0.5703, 3.316, 0.0), (0.2865, 2.905, 3.725e-08), (0.2865, 2.905, 0.53), (0.9144, 2.527, 0.6), (1.139, 2.808, 0.6), (1.183, 2.863, 0.53), (1.183, 2.863, 0.0), (0.8708, 2.472, 3.725e-08), (0.8708, 2.472, 0.53), (1.49, 2.033, 0.6), (1.735, 2.297, 0.6), (1.782, 2.349, 0.53), (1.782, 2.349, 0.0), (1.443, 1.982, 4.47e-08), (1.443, 1.982, 0.53), (2.033, 1.49, 0.6), (2.297, 1.735, 0.6), (2.349, 1.782, 0.53), (2.349, 1.782, 0.0), (1.982, 1.443, 3.725e-08), (1.982, 1.443, 0.53), (2.527, 0.9144, 0.6), (2.808, 1.139, 0.6), (2.863, 1.183, 0.53), (2.863, 1.183, 0.0), (2.472, 0.8708, 2.98e-08), (2.472, 0.8708, 0.53), (2.962, 0.3263, 0.6), (3.259, 0.5306, 0.6), (3.316, 0.5703, 0.53), (3.316, 0.5703, 0.0), (2.905, 0.2865, 2.98e-08), (2.905, 0.2865, 0.53), (3.335, -0.2559, 0.6), (3.644, -0.07176, 0.6), (3.705, -0.03595, 0.53), (3.705, -0.03595, 0.0), (3.275, -0.2917, 3.725e-08), (3.275, -0.2917, 0.53), (3.645, -0.8179, 0.6), (3.966, -0.6539, 0.6), (4.028, -0.6221, 0.53), (4.028, -0.6221, 0.0), (3.583, -0.8498, 2.98e-08), (3.583, -0.8498, 0.53), (3.897, -1.35, 0.6), (4.227, -1.206, 0.6), (4.291, -1.178, 0.53), (4.291, -1.178, 0.0), (3.832, -1.378, 4.098e-08), (3.832, -1.378, 0.53), (4.095, -1.847, 0.6), (4.433, -1.723, 0.6), (4.499, -1.699, 0.53), (4.499, -1.699, 0.0), (4.029, -1.871, 3.725e-08), (4.029, -1.871, 0.53), (4.247, -2.306, 0.6), (4.592, -2.203, 0.6), (4.659, -2.183, 0.53), (4.659, -2.183, 0.0), (4.18, -2.326, 3.353e-08), (4.18, -2.326, 0.53), (4.36, -2.729, 0.6), (4.71, -2.645, 0.6), (4.778, -2.629, 0.53), (4.778, -2.629, 0.0), (4.292, -2.745, 3.539e-08), (4.292, -2.745, 0.53), (4.441, -3.117, 0.6), (4.795, -3.052, 0.6), (4.864, -3.04, 0.53), (4.864, -3.04, 0.0), (4.372, -3.13, 3.725e-08), (4.372, -3.13, 0.53), (4.497, -3.475, 0.6), (4.854, -3.428, 0.6), (4.924, -3.419, 0.53), (4.924, -3.419, 0.0), (4.428, -3.485, 3.539e-08), (4.428, -3.485, 0.53), (4.533, -3.808, 0.6), (4.892, -3.777, 0.6), (4.962, -3.77, 0.53), (4.962, -3.77, 0.0), (4.464, -3.814, 3.818e-08), (4.464, -3.814, 0.53), (4.555, -4.121, 0.6), (4.914, -4.103, 0.6), (4.984, -4.099, 0.53), (4.984, -4.099, 0.0), (4.485, -4.125, 3.818e-08), (4.485, -4.125, 0.53), (4.566, -4.42, 0.6), (4.925, -4.411, 0.6), (4.995, -4.41, 0.53), (4.995, -4.41, 0.0), (4.496, -4.422, 3.749e-08), (4.496, -4.422, 0.53), (4.569, -4.711, 0.6), (4.929, -4.709, 0.6), (4.999, -4.708, 0.53), (4.999, -4.708, 0.0), (4.499, -4.712, 3.772e-08), (4.499, -4.712, 0.53), (4.57, -5.0, 0.6), (4.93, -5.0, 0.6), (5.0, -5.0, 0.53), (4.5, -5.0, 0.53)], [], [(190, 1, 0), (190, 191, 1), (189, 191, 190), (189, 188, 191), (6, 5, 3), (7, 5, 6), (7, 2, 5), (4, 2, 7), (4, 7, 13, 8), (2, 4, 8, 9), (5, 2, 9, 10), (3, 5, 10, 11), (6, 3, 11, 12), (7, 6, 12, 13), (8, 13, 19, 14), (9, 8, 14, 15), (10, 9, 15, 16), (11, 10, 16, 17), (12, 11, 17, 18), (13, 12, 18, 19), (14, 19, 25, 20), (15, 14, 20, 21), (16, 15, 21, 22), (17, 16, 22, 23), (18, 17, 23, 24), (19, 18, 24, 25), (20, 25, 31, 26), (21, 20, 26, 27), (22, 21, 27, 28), (23, 22, 28, 29), (24, 23, 29, 30), (25, 24, 30, 31), (26, 31, 37, 32), (27, 26, 32, 33), (28, 27, 33, 34), (29, 28, 34, 35), (30, 29, 35, 36), (31, 30, 36, 37), (32, 37, 43, 38), (33, 32, 38, 39), (34, 33, 39, 40), (35, 34, 40, 41), (36, 35, 41, 42), (37, 36, 42, 43), (38, 43, 49, 44), (39, 38, 44, 45), (40, 39, 45, 46), (41, 40, 46, 47), (42, 41, 47, 48), (43, 42, 48, 49), (44, 49, 55, 50), (45, 44, 50, 51), (46, 45, 51, 52), (47, 46, 52, 53), (48, 47, 53, 54), (49, 48, 54, 55), (50, 55, 61, 56), (51, 50, 56, 57), (52, 51, 57, 58), (53, 52, 58, 59), (54, 53, 59, 60), (55, 54, 60, 61), (56, 61, 67, 62), (57, 56, 62, 63), (58, 57, 63, 64), (59, 58, 64, 65), (60, 59, 65, 66), (61, 60, 66, 67), (62, 67, 73, 68), (63, 62, 68, 69), (64, 63, 69, 70), (65, 64, 70, 71), (66, 65, 71, 72), (67, 66, 72, 73), (68, 73, 79, 74), (69, 68, 74, 75), (70, 69, 75, 76), (71, 70, 76, 77), (72, 71, 77, 78), (73, 72, 78, 79), (74, 79, 85, 80), (75, 74, 80, 81), (76, 75, 81, 82), (77, 76, 82, 83), (78, 77, 83, 84), (79, 78, 84, 85), (80, 85, 91, 86), (81, 80, 86, 87), (82, 81, 87, 88), (83, 82, 88, 89), (84, 83, 89, 90), (85, 84, 90, 91), (86, 91, 97, 92), (87, 86, 92, 93), (88, 87, 93, 94), (89, 88, 94, 95), (90, 89, 95, 96), (91, 90, 96, 97), (92, 97, 103, 98), (93, 92, 98, 99), (94, 93, 99, 100), (95, 94, 100, 101), (96, 95, 101, 102), (97, 96, 102, 103), (98, 103, 109, 104), (99, 98, 104, 105), (100, 99, 105, 106), (101, 100, 106, 107), (102, 101, 107, 108), (103, 102, 108, 109), (104, 109, 115, 110), (105, 104, 110, 111), (106, 105, 111, 112), (107, 106, 112, 113), (108, 107, 113, 114), (109, 108, 114, 115), (110, 115, 121, 116), (111, 110, 116, 117), (112, 111, 117, 118), (113, 112, 118, 119), (114, 113, 119, 120), (115, 114, 120, 121), (116, 121, 127, 122), (117, 116, 122, 123), (118, 117, 123, 124), (119, 118, 124, 125), (120, 119, 125, 126), (121, 120, 126, 127), (122, 127, 133, 128), (123, 122, 128, 129), (124, 123, 129, 130), (125, 124, 130, 131), (126, 125, 131, 132), (127, 126, 132, 133), (128, 133, 139, 134), (129, 128, 134, 135), (130, 129, 135, 136), (131, 130, 136, 137), (132, 131, 137, 138), (133, 132, 138, 139), (134, 139, 145, 140), (135, 134, 140, 141), (136, 135, 141, 142), (137, 136, 142, 143), (138, 137, 143, 144), (139, 138, 144, 145), (140, 145, 151, 146), (141, 140, 146, 147), (142, 141, 147, 148), (143, 142, 148, 149), (144, 143, 149, 150), (145, 144, 150, 151), (146, 151, 157, 152), (147, 146, 152, 153), (148, 147, 153, 154), (149, 148, 154, 155), (150, 149, 155, 156), (151, 150, 156, 157), (152, 157, 163, 158), (153, 152, 158, 159), (154, 153, 159, 160), (155, 154, 160, 161), (156, 155, 161, 162), (157, 156, 162, 163), (158, 163, 169, 164), (159, 158, 164, 165), (160, 159, 165, 166), (161, 160, 166, 167), (162, 161, 167, 168), (163, 162, 168, 169), (164, 169, 175, 170), (165, 164, 170, 171), (166, 165, 171, 172), (167, 166, 172, 173), (168, 167, 173, 174), (169, 168, 174, 175), (170, 175, 181, 176), (171, 170, 176, 177), (172, 171, 177, 178), (173, 172, 178, 179), (174, 173, 179, 180), (175, 174, 180, 181), (176, 181, 187, 182), (177, 176, 182, 183), (178, 177, 183, 184), (179, 178, 184, 185), (180, 179, 185, 186), (181, 180, 186, 187), (182, 187, 191, 188), (183, 182, 188, 189), (184, 183, 189, 190), (185, 184, 190, 0), (186, 185, 0, 1), (187, 186, 1, 191)])
me_nurbscircle.polygons.foreach_set('use_smooth', [True] * 194)
_uv = me_nurbscircle.uv_layers.new(name='UVMap')
_uv.uv.foreach_set('vector', [0.4, 0.0, 0.8, 0.0, 0.6, 0.0, 0.4, 0.0, 1.0, 0.0, 0.8, 0.0, 0.2, 0.0, 1.0, 0.0, 0.4, 0.0, 0.2, 0.0, 0.0, 0.0, 1.0, 0.0, 0.8, 0.0, 0.4, 0.0, 0.6, 0.0, 1.0, 0.0, 0.4, 0.0, 0.8, 0.0, 1.0, 0.0, 0.2, 0.0, 0.4, 0.0, 0.0, 0.0, 0.2, 0.0, 1.0, 0.0, 0.0, 1.0, 0.0, 0.8333, 0.03226, 0.8333, 0.03226, 1.0, 0.0, 0.1667, 0.0, 0.0, 0.03226, 0.0, 0.03226, 0.1667, 0.0, 0.3333, 0.0, 0.1667, 0.03226, 0.1667, 0.03226, 0.3333, 0.0, 0.5, 0.0, 0.3333, 0.03226, 0.3333, 0.03226, 0.5, 0.0, 0.6667, 0.0, 0.5, 0.03226, 0.5, 0.03226, 0.6667, 0.0, 0.8333, 0.0, 0.6667, 0.03226, 0.6667, 0.03226, 0.8333, 0.03226, 1.0, 0.03226, 0.8333, 0.06452, 0.8333, 0.06452, 1.0, 0.03226, 0.1667, 0.03226, 0.0, 0.06452, 0.0, 0.06452, 0.1667, 0.03226, 0.3333, 0.03226, 0.1667, 0.06452, 0.1667, 0.06452, 0.3333, 0.03226, 0.5, 0.03226, 0.3333, 0.06452, 0.3333, 0.06452, 0.5, 0.03226, 0.6667, 0.03226, 0.5, 0.06452, 0.5, 0.06452, 0.6667, 0.03226, 0.8333, 0.03226, 0.6667, 0.06452, 0.6667, 0.06452, 0.8333, 0.06452, 1.0, 0.06452, 0.8333, 0.09677, 0.8333, 0.09677, 1.0, 0.06452, 0.1667, 0.06452, 0.0, 0.09677, 0.0, 0.09677, 0.1667, 0.06452, 0.3333, 0.06452, 0.1667, 0.09677, 0.1667, 0.09677, 0.3333, 0.06452, 0.5, 0.06452, 0.3333, 0.09677, 0.3333, 0.09677, 0.5, 0.06452, 0.6667, 0.06452, 0.5, 0.09677, 0.5, 0.09677, 0.6667, 0.06452, 0.8333, 0.06452, 0.6667, 0.09677, 0.6667, 0.09677, 0.8333, 0.09677, 1.0, 0.09677, 0.8333, 0.129, 0.8333, 0.129, 1.0, 0.09677, 0.1667, 0.09677, 0.0, 0.129, 0.0, 0.129, 0.1667, 0.09677, 0.3333, 0.09677, 0.1667, 0.129, 0.1667, 0.129, 0.3333, 0.09677, 0.5, 0.09677, 0.3333, 0.129, 0.3333, 0.129, 0.5, 0.09677, 0.6667, 0.09677, 0.5, 0.129, 0.5, 0.129, 0.6667, 0.09677, 0.8333, 0.09677, 0.6667, 0.129, 0.6667, 0.129, 0.8333, 0.129, 1.0, 0.129, 0.8333, 0.1613, 0.8333, 0.1613, 1.0, 0.129, 0.1667, 0.129, 0.0, 0.1613, 0.0, 0.1613, 0.1667, 0.129, 0.3333, 0.129, 0.1667, 0.1613, 0.1667, 0.1613, 0.3333, 0.129, 0.5, 0.129, 0.3333, 0.1613, 0.3333, 0.1613, 0.5, 0.129, 0.6667, 0.129, 0.5, 0.1613, 0.5, 0.1613, 0.6667, 0.129, 0.8333, 0.129, 0.6667, 0.1613, 0.6667, 0.1613, 0.8333, 0.1613, 1.0, 0.1613, 0.8333, 0.1935, 0.8333, 0.1935, 1.0, 0.1613, 0.1667, 0.1613, 0.0, 0.1935, 0.0, 0.1935, 0.1667, 0.1613, 0.3333, 0.1613, 0.1667, 0.1935, 0.1667, 0.1935, 0.3333, 0.1613, 0.5, 0.1613, 0.3333, 0.1935, 0.3333, 0.1935, 0.5, 0.1613, 0.6667, 0.1613, 0.5, 0.1935, 0.5, 0.1935, 0.6667, 0.1613, 0.8333, 0.1613, 0.6667, 0.1935, 0.6667, 0.1935, 0.8333, 0.1935, 1.0, 0.1935, 0.8333, 0.2258, 0.8333, 0.2258, 1.0, 0.1935, 0.1667, 0.1935, 0.0, 0.2258, 0.0, 0.2258, 0.1667, 0.1935, 0.3333, 0.1935, 0.1667, 0.2258, 0.1667, 0.2258, 0.3333, 0.1935, 0.5, 0.1935, 0.3333, 0.2258, 0.3333, 0.2258, 0.5, 0.1935, 0.6667, 0.1935, 0.5, 0.2258, 0.5, 0.2258, 0.6667, 0.1935, 0.8333, 0.1935, 0.6667, 0.2258, 0.6667, 0.2258, 0.8333, 0.2258, 1.0, 0.2258, 0.8333, 0.2581, 0.8333, 0.2581, 1.0, 0.2258, 0.1667, 0.2258, 0.0, 0.2581, 0.0, 0.2581, 0.1667, 0.2258, 0.3333, 0.2258, 0.1667, 0.2581, 0.1667, 0.2581, 0.3333, 0.2258, 0.5, 0.2258, 0.3333, 0.2581, 0.3333, 0.2581, 0.5, 0.2258, 0.6667, 0.2258, 0.5, 0.2581, 0.5, 0.2581, 0.6667, 0.2258, 0.8333, 0.2258, 0.6667, 0.2581, 0.6667, 0.2581, 0.8333, 0.2581, 1.0, 0.2581, 0.8333, 0.2903, 0.8333, 0.2903, 1.0, 0.2581, 0.1667, 0.2581, 0.0, 0.2903, 0.0, 0.2903, 0.1667, 0.2581, 0.3333, 0.2581, 0.1667, 0.2903, 0.1667, 0.2903, 0.3333, 0.2581, 0.5, 0.2581, 0.3333, 0.2903, 0.3333, 0.2903, 0.5, 0.2581, 0.6667, 0.2581, 0.5, 0.2903, 0.5, 0.2903, 0.6667, 0.2581, 0.8333, 0.2581, 0.6667, 0.2903, 0.6667, 0.2903, 0.8333, 0.2903, 1.0, 0.2903, 0.8333, 0.3226, 0.8333, 0.3226, 1.0, 0.2903, 0.1667, 0.2903, 0.0, 0.3226, 0.0, 0.3226, 0.1667, 0.2903, 0.3333, 0.2903, 0.1667, 0.3226, 0.1667, 0.3226, 0.3333, 0.2903, 0.5, 0.2903, 0.3333, 0.3226, 0.3333, 0.3226, 0.5, 0.2903, 0.6667, 0.2903, 0.5, 0.3226, 0.5, 0.3226, 0.6667, 0.2903, 0.8333, 0.2903, 0.6667, 0.3226, 0.6667, 0.3226, 0.8333, 0.3226, 1.0, 0.3226, 0.8333, 0.3548, 0.8333, 0.3548, 1.0, 0.3226, 0.1667, 0.3226, 0.0, 0.3548, 0.0, 0.3548, 0.1667, 0.3226, 0.3333, 0.3226, 0.1667, 0.3548, 0.1667, 0.3548, 0.3333, 0.3226, 0.5, 0.3226, 0.3333, 0.3548, 0.3333, 0.3548, 0.5, 0.3226, 0.6667, 0.3226, 0.5, 0.3548, 0.5, 0.3548, 0.6667, 0.3226, 0.8333, 0.3226, 0.6667, 0.3548, 0.6667, 0.3548, 0.8333, 0.3548, 1.0, 0.3548, 0.8333, 0.3871, 0.8333, 0.3871, 1.0, 0.3548, 0.1667, 0.3548, 0.0, 0.3871, 0.0, 0.3871, 0.1667, 0.3548, 0.3333, 0.3548, 0.1667, 0.3871, 0.1667, 0.3871, 0.3333, 0.3548, 0.5, 0.3548, 0.3333, 0.3871, 0.3333, 0.3871, 0.5, 0.3548, 0.6667, 0.3548, 0.5, 0.3871, 0.5, 0.3871, 0.6667, 0.3548, 0.8333, 0.3548, 0.6667, 0.3871, 0.6667, 0.3871, 0.8333, 0.3871, 1.0, 0.3871, 0.8333, 0.4194, 0.8333, 0.4194, 1.0, 0.3871, 0.1667, 0.3871, 0.0, 0.4194, 0.0, 0.4194, 0.1667, 0.3871, 0.3333, 0.3871, 0.1667, 0.4194, 0.1667, 0.4194, 0.3333, 0.3871, 0.5, 0.3871, 0.3333, 0.4194, 0.3333, 0.4194, 0.5, 0.3871, 0.6667, 0.3871, 0.5, 0.4194, 0.5, 0.4194, 0.6667, 0.3871, 0.8333, 0.3871, 0.6667, 0.4194, 0.6667, 0.4194, 0.8333, 0.4194, 1.0, 0.4194, 0.8333, 0.4516, 0.8333, 0.4516, 1.0, 0.4194, 0.1667, 0.4194, 0.0, 0.4516, 0.0, 0.4516, 0.1667, 0.4194, 0.3333, 0.4194, 0.1667, 0.4516, 0.1667, 0.4516, 0.3333, 0.4194, 0.5, 0.4194, 0.3333, 0.4516, 0.3333, 0.4516, 0.5, 0.4194, 0.6667, 0.4194, 0.5, 0.4516, 0.5, 0.4516, 0.6667, 0.4194, 0.8333, 0.4194, 0.6667, 0.4516, 0.6667, 0.4516, 0.8333, 0.4516, 1.0, 0.4516, 0.8333, 0.4839, 0.8333, 0.4839, 1.0, 0.4516, 0.1667, 0.4516, 0.0, 0.4839, 0.0, 0.4839, 0.1667, 0.4516, 0.3333, 0.4516, 0.1667, 0.4839, 0.1667, 0.4839, 0.3333, 0.4516, 0.5, 0.4516, 0.3333, 0.4839, 0.3333, 0.4839, 0.5, 0.4516, 0.6667, 0.4516, 0.5, 0.4839, 0.5, 0.4839, 0.6667, 0.4516, 0.8333, 0.4516, 0.6667, 0.4839, 0.6667, 0.4839, 0.8333, 0.4839, 1.0, 0.4839, 0.8333, 0.5161, 0.8333, 0.5161, 1.0, 0.4839, 0.1667, 0.4839, 0.0, 0.5161, 0.0, 0.5161, 0.1667, 0.4839, 0.3333, 0.4839, 0.1667, 0.5161, 0.1667, 0.5161, 0.3333, 0.4839, 0.5, 0.4839, 0.3333, 0.5161, 0.3333, 0.5161, 0.5, 0.4839, 0.6667, 0.4839, 0.5, 0.5161, 0.5, 0.5161, 0.6667, 0.4839, 0.8333, 0.4839, 0.6667, 0.5161, 0.6667, 0.5161, 0.8333, 0.5161, 1.0, 0.5161, 0.8333, 0.5484, 0.8333, 0.5484, 1.0, 0.5161, 0.1667, 0.5161, 0.0, 0.5484, 0.0, 0.5484, 0.1667, 0.5161, 0.3333, 0.5161, 0.1667, 0.5484, 0.1667, 0.5484, 0.3333, 0.5161, 0.5, 0.5161, 0.3333, 0.5484, 0.3333, 0.5484, 0.5, 0.5161, 0.6667, 0.5161, 0.5, 0.5484, 0.5, 0.5484, 0.6667, 0.5161, 0.8333, 0.5161, 0.6667, 0.5484, 0.6667, 0.5484, 0.8333, 0.5484, 1.0, 0.5484, 0.8333, 0.5806, 0.8333, 0.5806, 1.0, 0.5484, 0.1667, 0.5484, 0.0, 0.5806, 0.0, 0.5806, 0.1667, 0.5484, 0.3333, 0.5484, 0.1667, 0.5806, 0.1667, 0.5806, 0.3333, 0.5484, 0.5, 0.5484, 0.3333, 0.5806, 0.3333, 0.5806, 0.5, 0.5484, 0.6667, 0.5484, 0.5, 0.5806, 0.5, 0.5806, 0.6667, 0.5484, 0.8333, 0.5484, 0.6667, 0.5806, 0.6667, 0.5806, 0.8333, 0.5806, 1.0, 0.5806, 0.8333, 0.6129, 0.8333, 0.6129, 1.0, 0.5806, 0.1667, 0.5806, 0.0, 0.6129, 0.0, 0.6129, 0.1667, 0.5806, 0.3333, 0.5806, 0.1667, 0.6129, 0.1667, 0.6129, 0.3333, 0.5806, 0.5, 0.5806, 0.3333, 0.6129, 0.3333, 0.6129, 0.5, 0.5806, 0.6667, 0.5806, 0.5, 0.6129, 0.5, 0.6129, 0.6667, 0.5806, 0.8333, 0.5806, 0.6667, 0.6129, 0.6667, 0.6129, 0.8333, 0.6129, 1.0, 0.6129, 0.8333, 0.6452, 0.8333, 0.6452, 1.0, 0.6129, 0.1667, 0.6129, 0.0, 0.6452, 0.0, 0.6452, 0.1667, 0.6129, 0.3333, 0.6129, 0.1667, 0.6452, 0.1667, 0.6452, 0.3333, 0.6129, 0.5, 0.6129, 0.3333, 0.6452, 0.3333, 0.6452, 0.5, 0.6129, 0.6667, 0.6129, 0.5, 0.6452, 0.5, 0.6452, 0.6667, 0.6129, 0.8333, 0.6129, 0.6667, 0.6452, 0.6667, 0.6452, 0.8333, 0.6452, 1.0, 0.6452, 0.8333, 0.6774, 0.8333, 0.6774, 1.0, 0.6452, 0.1667, 0.6452, 0.0, 0.6774, 0.0, 0.6774, 0.1667, 0.6452, 0.3333, 0.6452, 0.1667, 0.6774, 0.1667, 0.6774, 0.3333, 0.6452, 0.5, 0.6452, 0.3333, 0.6774, 0.3333, 0.6774, 0.5, 0.6452, 0.6667, 0.6452, 0.5, 0.6774, 0.5, 0.6774, 0.6667, 0.6452, 0.8333, 0.6452, 0.6667, 0.6774, 0.6667, 0.6774, 0.8333, 0.6774, 1.0, 0.6774, 0.8333, 0.7097, 0.8333, 0.7097, 1.0, 0.6774, 0.1667, 0.6774, 0.0, 0.7097, 0.0, 0.7097, 0.1667, 0.6774, 0.3333, 0.6774, 0.1667, 0.7097, 0.1667, 0.7097, 0.3333, 0.6774, 0.5, 0.6774, 0.3333, 0.7097, 0.3333, 0.7097, 0.5, 0.6774, 0.6667, 0.6774, 0.5, 0.7097, 0.5, 0.7097, 0.6667, 0.6774, 0.8333, 0.6774, 0.6667, 0.7097, 0.6667, 0.7097, 0.8333, 0.7097, 1.0, 0.7097, 0.8333, 0.7419, 0.8333, 0.7419, 1.0, 0.7097, 0.1667, 0.7097, 0.0, 0.7419, 0.0, 0.7419, 0.1667, 0.7097, 0.3333, 0.7097, 0.1667, 0.7419, 0.1667, 0.7419, 0.3333, 0.7097, 0.5, 0.7097, 0.3333, 0.7419, 0.3333, 0.7419, 0.5, 0.7097, 0.6667, 0.7097, 0.5, 0.7419, 0.5, 0.7419, 0.6667, 0.7097, 0.8333, 0.7097, 0.6667, 0.7419, 0.6667, 0.7419, 0.8333, 0.7419, 1.0, 0.7419, 0.8333, 0.7742, 0.8333, 0.7742, 1.0, 0.7419, 0.1667, 0.7419, 0.0, 0.7742, 0.0, 0.7742, 0.1667, 0.7419, 0.3333, 0.7419, 0.1667, 0.7742, 0.1667, 0.7742, 0.3333, 0.7419, 0.5, 0.7419, 0.3333, 0.7742, 0.3333, 0.7742, 0.5, 0.7419, 0.6667, 0.7419, 0.5, 0.7742, 0.5, 0.7742, 0.6667, 0.7419, 0.8333, 0.7419, 0.6667, 0.7742, 0.6667, 0.7742, 0.8333, 0.7742, 1.0, 0.7742, 0.8333, 0.8065, 0.8333, 0.8065, 1.0, 0.7742, 0.1667, 0.7742, 0.0, 0.8065, 0.0, 0.8065, 0.1667, 0.7742, 0.3333, 0.7742, 0.1667, 0.8065, 0.1667, 0.8065, 0.3333, 0.7742, 0.5, 0.7742, 0.3333, 0.8065, 0.3333, 0.8065, 0.5, 0.7742, 0.6667, 0.7742, 0.5, 0.8065, 0.5, 0.8065, 0.6667, 0.7742, 0.8333, 0.7742, 0.6667, 0.8065, 0.6667, 0.8065, 0.8333, 0.8065, 1.0, 0.8065, 0.8333, 0.8387, 0.8333, 0.8387, 1.0, 0.8065, 0.1667, 0.8065, 0.0, 0.8387, 0.0, 0.8387, 0.1667, 0.8065, 0.3333, 0.8065, 0.1667, 0.8387, 0.1667, 0.8387, 0.3333, 0.8065, 0.5, 0.8065, 0.3333, 0.8387, 0.3333, 0.8387, 0.5, 0.8065, 0.6667, 0.8065, 0.5, 0.8387, 0.5, 0.8387, 0.6667, 0.8065, 0.8333, 0.8065, 0.6667, 0.8387, 0.6667, 0.8387, 0.8333, 0.8387, 1.0, 0.8387, 0.8333, 0.871, 0.8333, 0.871, 1.0, 0.8387, 0.1667, 0.8387, 0.0, 0.871, 0.0, 0.871, 0.1667, 0.8387, 0.3333, 0.8387, 0.1667, 0.871, 0.1667, 0.871, 0.3333, 0.8387, 0.5, 0.8387, 0.3333, 0.871, 0.3333, 0.871, 0.5, 0.8387, 0.6667, 0.8387, 0.5, 0.871, 0.5, 0.871, 0.6667, 0.8387, 0.8333, 0.8387, 0.6667, 0.871, 0.6667, 0.871, 0.8333, 0.871, 1.0, 0.871, 0.8333, 0.9032, 0.8333, 0.9032, 1.0, 0.871, 0.1667, 0.871, 0.0, 0.9032, 0.0, 0.9032, 0.1667, 0.871, 0.3333, 0.871, 0.1667, 0.9032, 0.1667, 0.9032, 0.3333, 0.871, 0.5, 0.871, 0.3333, 0.9032, 0.3333, 0.9032, 0.5, 0.871, 0.6667, 0.871, 0.5, 0.9032, 0.5, 0.9032, 0.6667, 0.871, 0.8333, 0.871, 0.6667, 0.9032, 0.6667, 0.9032, 0.8333, 0.9032, 1.0, 0.9032, 0.8333, 0.9355, 0.8333, 0.9355, 1.0, 0.9032, 0.1667, 0.9032, 0.0, 0.9355, 0.0, 0.9355, 0.1667, 0.9032, 0.3333, 0.9032, 0.1667, 0.9355, 0.1667, 0.9355, 0.3333, 0.9032, 0.5, 0.9032, 0.3333, 0.9355, 0.3333, 0.9355, 0.5, 0.9032, 0.6667, 0.9032, 0.5, 0.9355, 0.5, 0.9355, 0.6667, 0.9032, 0.8333, 0.9032, 0.6667, 0.9355, 0.6667, 0.9355, 0.8333, 0.9355, 1.0, 0.9355, 0.8333, 0.9677, 0.8333, 0.9677, 1.0, 0.9355, 0.1667, 0.9355, 0.0, 0.9677, 0.0, 0.9677, 0.1667, 0.9355, 0.3333, 0.9355, 0.1667, 0.9677, 0.1667, 0.9677, 0.3333, 0.9355, 0.5, 0.9355, 0.3333, 0.9677, 0.3333, 0.9677, 0.5, 0.9355, 0.6667, 0.9355, 0.5, 0.9677, 0.5, 0.9677, 0.6667, 0.9355, 0.8333, 0.9355, 0.6667, 0.9677, 0.6667, 0.9677, 0.8333, 0.9677, 1.0, 0.9677, 0.8333, 1.0, 0.8333, 1.0, 1.0, 0.9677, 0.1667, 0.9677, 0.0, 1.0, 0.0, 1.0, 0.1667, 0.9677, 0.3333, 0.9677, 0.1667, 1.0, 0.1667, 1.0, 0.3333, 0.9677, 0.5, 0.9677, 0.3333, 1.0, 0.3333, 1.0, 0.5, 0.9677, 0.6667, 0.9677, 0.5, 1.0, 0.5, 1.0, 0.6667, 0.9677, 0.8333, 0.9677, 0.6667, 1.0, 0.6667, 1.0, 0.8333])
me_nurbscircle.use_remesh_fix_poles = True
me_nurbscircle.use_remesh_preserve_attributes = False
me_nurbscircle.update()
me_barrier = bpy.data.meshes.new('Barrier')
me_barrier.from_pydata([(-5.0, 4.5, 0.0), (-5.0, 5.0, 0.0), (5.0, 4.5, 0.0), (5.0, 5.0, 0.0), (-5.0, 4.5, 0.53), (-5.0, 4.57, 0.6), (-5.0, 4.93, 0.6), (-5.0, 5.0, 0.53), (5.0, 4.57, 0.6), (5.0, 4.5, 0.53), (5.0, 5.0, 0.53), (5.0, 4.93, 0.6)], [], [(1, 0, 4, 5, 6, 7), (1, 3, 2, 0), (3, 10, 11, 8, 9, 2), (3, 1, 7, 10), (11, 6, 5, 8), (6, 11, 10, 7), (8, 5, 4, 9), (0, 2, 9, 4)])
_uv = me_barrier.uv_layers.new(name='UVMap')
_uv.uv.foreach_set('vector', [0.125, 0.5, 0.125, 0.75, 0.77, 0.7161, 0.875, 0.6867, 0.875, 0.5633, 0.77, 0.5339, 0.125, 0.5, 0.375, 0.5, 0.375, 0.75, 0.125, 0.75, 0.375, 0.5, 0.59, 0.5339, 0.625, 0.5633, 0.625, 0.6867, 0.59, 0.7161, 0.375, 0.75, 0.375, 0.5, 0.125, 0.5, 0.77, 0.5339, 0.59, 0.5339, 0.625, 0.5633, 0.875, 0.5633, 0.875, 0.6867, 0.625, 0.6867, 0.875, 0.5633, 0.625, 0.5633, 0.59, 0.5339, 0.77, 0.5339, 0.625, 0.6867, 0.875, 0.6867, 0.77, 0.7161, 0.59, 0.7161, 0.125, 0.75, 0.375, 0.75, 0.59, 0.7161, 0.77, 0.7161])
me_barrier.use_remesh_fix_poles = True
me_barrier.use_remesh_preserve_attributes = False
me_barrier.update()
me_slope = bpy.data.meshes.new('Slope')
me_slope.from_pydata([(-1.0, -1.0, -1.0), (-1.0, 1.0, -1.0), (1.0, -1.0, -1.0), (1.0, -1.0, 1.0), (1.0, 1.0, -1.0), (1.0, 1.0, 1.0)], [], [(3, 0, 2), (0, 3, 5, 1), (4, 5, 3, 2), (1, 4, 2, 0), (4, 1, 5)])
_uv = me_slope.uv_layers.new(name='UVMap')
_uv.uv.foreach_set('vector', [0.0, 0.0, 1.0, 1.0, 0.0, 1.0, 1.0, 1.0, 1.0, 0.0, 0.0, 0.0, 0.0, 1.0, 1.0, 0.0, 1.0, 1.0, 0.0, 1.0, 0.0, 0.0, 1.0, 0.0, 0.0, 0.0, 0.0, 1.0, 1.0, 1.0, 1.0, 0.0, 0.0, 0.0, 1.0, 1.0])
me_slope.materials.append(mat_ramps)
me_slope.use_remesh_fix_poles = True
me_slope.use_remesh_preserve_attributes = False
me_slope.update()

# ---- curves / text
cu_curvedbarrier = bpy.data.curves.new('CurvedBarrier', 'CURVE')
cu_curvedbarrier.dimensions = '3D'
_sp = cu_curvedbarrier.splines.new('POLY'); _sp.points.add(5)
_sp.points.foreach_set('co', [0.43, -0.5, 3.246e-08, 0.0, 0.07, -0.5, 5.285e-09, 0.0, -3.246e-08, -0.43, 2.451e-15, 0.0, 0.0, 0.0, 0.0, 0.0, 0.5, -3.775e-08, 3.775e-08, 0.0, 0.5, -0.43, 3.775e-08, 0.0])
_sp.order_v = 0
_sp.resolution_v = 0
_sp.use_cyclic_u = True
_sp.use_smooth = False
cu_curvedbarrier.bevel_mode = 'OBJECT'
cu_curvedbarrier.bevel_profile.use_clip = True
cu_curvedbarrier.fill_mode = 'FULL'

# ---- objects
ob_rampinverse = bpy.data.objects.new('RampInverse', me_cylinder)
ob_ramp = bpy.data.objects.new('Ramp', me_ramp)
ob_halfbox = bpy.data.objects.new('HalfBox', me_cube)
ob_checkpointbase = bpy.data.objects.new('CheckpointBase', me_checkpoint)
ob_cube = bpy.data.objects.new('Cube', me_cube_002)
ob_checkpointtoptopplate = bpy.data.objects.new('CheckpointTopTopPlate', me_cylinder_005)
ob_checkpointtopsign = bpy.data.objects.new('CheckpointTopSign', me_cylinder_007)
ob_checkpointtop = bpy.data.objects.new('CheckpointTop', None)
ob_checkpoint = bpy.data.objects.new('Checkpoint', None)
ob_checkpointtoptopplate_001 = bpy.data.objects.new('CheckpointTopTopPlate.001', me_cylinder_008)
ob_boostbottom = bpy.data.objects.new('BoostBottom', me_boostbottom)
ob_boosttop = bpy.data.objects.new('BoostTop', me_boosttop)
ob_boost = bpy.data.objects.new('Boost', None)
ob_doublebarrier = bpy.data.objects.new('DoubleBarrier', me_doublebarrier)
ob_barrierend = bpy.data.objects.new('BarrierEnd', me_barrierend)
ob_barrierturnleft = bpy.data.objects.new('BarrierTurnLeft', me_nurbscircle)
ob_curvedbarrier = bpy.data.objects.new('CurvedBarrier', cu_curvedbarrier)
ob_barrier = bpy.data.objects.new('Barrier', me_barrier)
ob_slope = bpy.data.objects.new('Slope', me_slope)

# ---- transforms, parenting, visibility, modifiers, constraints
ob_rampinverse.location = (0.0, 0.0, 0.0)
ob_rampinverse.rotation_euler = (1.571, -0.0, 0.0)
_m = ob_rampinverse.modifiers.new('Auto Smooth', 'NODES')
_m.node_group = ng_auto_smooth
_gi = [s.identifier for s in ng_auto_smooth.interface.items_tree if s.item_type == 'SOCKET' and s.in_out == 'INPUT']
_m[_gi[1]] = 0.5236  # Angle
ob_ramp.location = (0.0, 0.0, 0.0)
ob_ramp.rotation_euler = (1.571, -0.0, 0.0)
_m = ob_ramp.modifiers.new('Auto Smooth', 'NODES')
_m.node_group = ng_auto_smooth
_gi = [s.identifier for s in ng_auto_smooth.interface.items_tree if s.item_type == 'SOCKET' and s.in_out == 'INPUT']
_m[_gi[1]] = 0.5236  # Angle
ob_halfbox.location = (0.0, 0.0, 0.0)
ob_checkpointbase.parent = ob_checkpoint
ob_checkpointbase.location = (0.0, 0.0, 0.0)
ob_cube.location = (0.0, 0.0, 2.5)
ob_cube.scale = (5.0, 5.0, 2.5)
ob_checkpointtoptopplate.parent = ob_checkpointtop
ob_checkpointtoptopplate.matrix_parent_inverse = Matrix(((1.0, -0.0, 0.0, -0.0), (-0.0, 1.0, -0.0, 0.0), (0.0, -0.0, 1.0, -5.0), (-0.0, 0.0, -0.0, 1.0)))
ob_checkpointtoptopplate.location = (0.0, 0.0, 5.0)
_m = ob_checkpointtoptopplate.modifiers.new('Auto Smooth', 'NODES')
_m.node_group = ng_auto_smooth
_gi = [s.identifier for s in ng_auto_smooth.interface.items_tree if s.item_type == 'SOCKET' and s.in_out == 'INPUT']
_m[_gi[1]] = 0.5236  # Angle
ob_checkpointtopsign.parent = ob_checkpointtop
ob_checkpointtopsign.matrix_parent_inverse = Matrix(((1.0, -0.0, 0.0, -0.0), (-0.0, 1.0, -0.0, 0.0), (0.0, -0.0, 1.0, -5.0), (-0.0, 0.0, -0.0, 1.0)))
ob_checkpointtopsign.location = (0.0, 0.0, 4.62)
_m = ob_checkpointtopsign.modifiers.new('Auto Smooth', 'NODES')
_m.node_group = ng_auto_smooth
_gi = [s.identifier for s in ng_auto_smooth.interface.items_tree if s.item_type == 'SOCKET' and s.in_out == 'INPUT']
_m[_gi[1]] = 0.5236  # Angle
ob_checkpointtop.parent = ob_checkpoint
ob_checkpointtop.location = (0.0, 0.0, 5.0)
ob_checkpoint.location = (0.0, 0.0, 0.0)
ob_checkpointtoptopplate_001.parent = ob_checkpointtop
ob_checkpointtoptopplate_001.matrix_parent_inverse = Matrix(((1.0, -0.0, 0.0, -0.0), (-0.0, 1.0, -0.0, 0.0), (0.0, -0.0, 1.0, -5.0), (-0.0, 0.0, -0.0, 1.0)))
ob_checkpointtoptopplate_001.location = (0.0, 0.0, 4.377)
ob_checkpointtoptopplate_001.scale = (0.9616, 0.9616, 1.0)
_m = ob_checkpointtoptopplate_001.modifiers.new('Auto Smooth', 'NODES')
_m.node_group = ng_auto_smooth
_gi = [s.identifier for s in ng_auto_smooth.interface.items_tree if s.item_type == 'SOCKET' and s.in_out == 'INPUT']
_m[_gi[1]] = 0.5236  # Angle
ob_boostbottom.parent = ob_boost
ob_boostbottom.location = (0.0, 0.0, 0.0)
ob_boosttop.parent = ob_boost
ob_boosttop.location = (0.0, 0.0, 0.0)
ob_boost.location = (0.0, 0.0, 0.0)
ob_doublebarrier.location = (0.0, 0.0, 0.0)
ob_barrierend.location = (0.0, 0.0, 0.0)
_m = ob_barrierend.modifiers.new('Auto Smooth', 'NODES')
_m.node_group = ng_auto_smooth
_gi = [s.identifier for s in ng_auto_smooth.interface.items_tree if s.item_type == 'SOCKET' and s.in_out == 'INPUT']
_m[_gi[1]] = 0.5236  # Angle
ob_barrierturnleft.location = (0.0, 0.0, 0.0)
_m = ob_barrierturnleft.modifiers.new('Auto Smooth', 'NODES')
_m.node_group = ng_auto_smooth
_gi = [s.identifier for s in ng_auto_smooth.interface.items_tree if s.item_type == 'SOCKET' and s.in_out == 'INPUT']
_m[_gi[1]] = 0.5236  # Angle
ob_curvedbarrier.location = (0.0, 5.0, 0.0)
ob_curvedbarrier.scale = (1.0, -1.0, 1.0)
ob_barrier.location = (0.0, 0.0, 0.0)
ob_slope.location = (0.0, 0.0, 0.0)
ob_slope.scale = (5.0, 5.0, 5.0)

# ---- collection membership
col_collection.objects.link(ob_rampinverse)
col_collection.objects.link(ob_ramp)
col_collection.objects.link(ob_halfbox)
col_collection.objects.link(ob_checkpointbase)
col_collection.objects.link(ob_cube)
col_collection.objects.link(ob_checkpointtoptopplate)
col_collection.objects.link(ob_checkpointtopsign)
col_collection.objects.link(ob_checkpointtop)
col_collection.objects.link(ob_checkpoint)
col_collection.objects.link(ob_checkpointtoptopplate_001)
col_collection.objects.link(ob_boostbottom)
col_collection.objects.link(ob_boosttop)
col_collection.objects.link(ob_boost)
col_collection.objects.link(ob_doublebarrier)
col_collection.objects.link(ob_barrierend)
col_collection.objects.link(ob_barrierturnleft)
col_collection.objects.link(ob_curvedbarrier)
col_collection.objects.link(ob_barrier)
col_collection.objects.link(ob_slope)

# ---- scene / render settings (as saved in the file)
scene.frame_start = 1; scene.frame_end = 250; scene.frame_set(1)
scene.render.engine = 'BLENDER_EEVEE_NEXT'
scene.cycles.sampling_pattern = 'TABULATED_SOBOL'
scene.cycles.use_light_tree = False
scene.view_settings.view_transform = 'Filmic'
bpy.context.view_layer.update()

# ---- added for rendering (the .blend has no active camera and no usable light): camera, sun
cam_auto = bpy.data.cameras.new('AutoCamera')
cam_auto.lens = 50.0
cam_auto.sensor_width = 36.0
cam_auto.clip_end = 1000.0
ob_auto_camera = bpy.data.objects.new('AutoCamera', cam_auto)
scene.collection.objects.link(ob_auto_camera)
ob_auto_camera.location = (16.8647, -19.4877, 13.4918)
ob_auto_camera.rotation_euler = (1.09748, -7.21219e-08, 0.694738)
scene.camera = ob_auto_camera
light_auto_sun = bpy.data.lights.new('AutoSun', 'SUN')
light_auto_sun.energy = 3.0
light_auto_sun.angle = 0.0523599
ob_auto_sun = bpy.data.objects.new('AutoSun', light_auto_sun)
scene.collection.objects.link(ob_auto_sun)
ob_auto_sun.rotation_euler = (0.872665, 0.174533, 0.523599)
bpy.context.view_layer.update()
